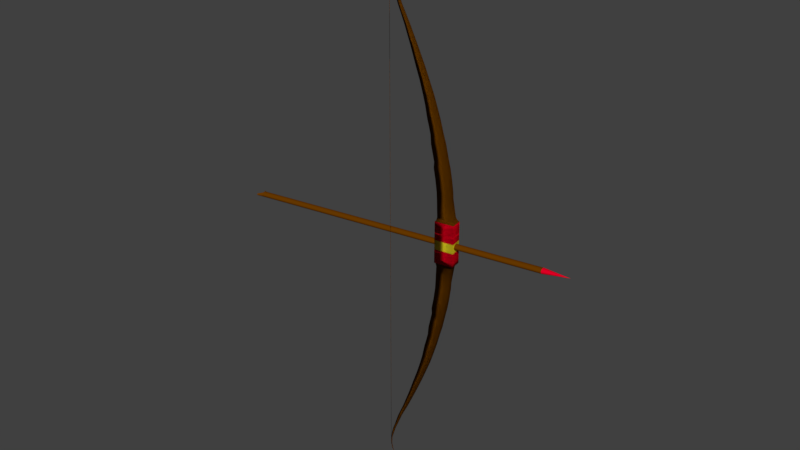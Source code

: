 # Source: bow_and_arow.blend  (saved by Blender 2.78.0; exported with 4.5.12 LTS)
import bpy
from mathutils import Matrix  # noqa: F401  (used for matrix-valued properties, if any)

bpy.ops.wm.read_factory_settings(use_empty=True)
scene = bpy.context.scene
scene.name = 'Scene'

# ---- collections
col_collection_1 = bpy.data.collections.new('Collection 1'); scene.collection.children.link(col_collection_1)

# ---- materials (node trees are filled in below, after node groups)
mat_material_003 = bpy.data.materials.new('Material.003')
mat_material_003.alpha_threshold = 0.0
mat_material_003.roughness = 0.5
mat_material_004 = bpy.data.materials.new('Material.004')
mat_material_004.alpha_threshold = 0.0
mat_material_004.roughness = 0.5
mat_material = bpy.data.materials.new('Material')
mat_material.alpha_threshold = 0.0
mat_material.roughness = 0.5
mat_material_001 = bpy.data.materials.new('Material.001')
mat_material_001.alpha_threshold = 0.0
mat_material_001.roughness = 0.5
mat_material_002 = bpy.data.materials.new('Material.002')
mat_material_002.alpha_threshold = 0.0
mat_material_002.roughness = 0.5

# ---- material node trees
mat_material_003.use_nodes = True; mat_material_003.node_tree.nodes.clear()
_N = mat_material_003.node_tree.nodes; _L = mat_material_003.node_tree.links
n0 = _N.new('ShaderNodeOutputMaterial'); n0.name = 'Material Output'; n0.location = (300, 300)
n1 = _N.new('ShaderNodeBsdfDiffuse'); n1.name = 'Diffuse BSDF'; n1.location = (10, 300)
n1.inputs[0].default_value = (0.8, 0.0, 0.01916, 1.0)
_L.new(n1.outputs[0], n0.inputs[0])
n0.is_active_output = True
mat_material_004.use_nodes = True; mat_material_004.node_tree.nodes.clear()
_N = mat_material_004.node_tree.nodes; _L = mat_material_004.node_tree.links
n0 = _N.new('ShaderNodeOutputMaterial'); n0.name = 'Material Output'; n0.location = (300, 300)
n1 = _N.new('ShaderNodeBsdfDiffuse'); n1.name = 'Diffuse BSDF'; n1.location = (10, 300)
n1.inputs[0].default_value = (0.1424, 0.04212, 0.0, 1.0)
_L.new(n1.outputs[0], n0.inputs[0])
n0.is_active_output = True
mat_material.use_nodes = True; mat_material.node_tree.nodes.clear()
_N = mat_material.node_tree.nodes; _L = mat_material.node_tree.links
n0 = _N.new('ShaderNodeOutputMaterial'); n0.name = 'Material Output'; n0.location = (300, 300)
n1 = _N.new('ShaderNodeBsdfDiffuse'); n1.name = 'Diffuse BSDF'; n1.location = (10, 300)
n1.inputs[0].default_value = (0.8, 0.0, 0.0155, 1.0)
_L.new(n1.outputs[0], n0.inputs[0])
n0.is_active_output = True
mat_material_001.use_nodes = True; mat_material_001.node_tree.nodes.clear()
_N = mat_material_001.node_tree.nodes; _L = mat_material_001.node_tree.links
n0 = _N.new('ShaderNodeOutputMaterial'); n0.name = 'Material Output'; n0.location = (300, 300)
n1 = _N.new('ShaderNodeBsdfDiffuse'); n1.name = 'Diffuse BSDF'; n1.location = (10, 300)
n2 = _N.new('ShaderNodeRGB'); n2.name = 'RGB'; n2.location = (-180, 300)
n2.outputs[0].default_value = (0.1626, 0.05108, 0.0, 1.0)
_L.new(n1.outputs[0], n0.inputs[0])
_L.new(n2.outputs[0], n1.inputs[0])
n0.is_active_output = True
mat_material_002.use_nodes = True; mat_material_002.node_tree.nodes.clear()
_N = mat_material_002.node_tree.nodes; _L = mat_material_002.node_tree.links
n0 = _N.new('ShaderNodeOutputMaterial'); n0.name = 'Material Output'; n0.location = (300, 300)
n1 = _N.new('ShaderNodeBsdfDiffuse'); n1.name = 'Diffuse BSDF'; n1.location = (10, 300)
n1.inputs[0].default_value = (1.0, 0.8661, 0.02592, 1.0)
_L.new(n1.outputs[0], n0.inputs[0])
n0.is_active_output = True

# ---- world
world_world = bpy.data.worlds.new('World'); scene.world = world_world
world_world.color = (0.05088, 0.05088, 0.05088)
world_world.use_sun_shadow = False
world_world.sun_shadow_jitter_overblur = 0.0
world_world.cycles.sampling_method = 'MANUAL'

# ---- meshes
me_cylinder_004 = bpy.data.meshes.new('Cylinder.004')
me_cylinder_004.from_pydata([(0.0, 1.004, 1.017), (0.1951, 0.9843, 1.017), (0.3827, 0.9274, 1.017), (0.5556, 0.835, 1.017), (0.7071, 0.7106, 1.017), (0.8315, 0.5591, 1.017), (0.9239, 0.3862, 1.017), (0.9808, 0.1986, 1.017), (1.0, 0.003518, 1.017), (0.0, 0.003518, 3.017), (0.9808, -0.1916, 1.017), (0.9239, -0.3792, 1.017), (0.8315, -0.5521, 1.017), (0.7071, -0.7036, 1.017), (0.5556, -0.828, 1.017), (0.3827, -0.9204, 1.017), (0.1951, -0.9773, 1.017), (-3.258e-07, -0.9965, 1.017), (-0.1951, -0.9773, 1.017), (-0.3827, -0.9204, 1.017), (-0.5556, -0.828, 1.017), (-0.7071, -0.7036, 1.017), (-0.8315, -0.5521, 1.017), (-0.9239, -0.3792, 1.017), (-0.9808, -0.1916, 1.017), (-1.0, 0.003519, 1.017), (-0.9808, 0.1986, 1.017), (-0.9239, 0.3862, 1.017), (-0.8315, 0.5591, 1.017), (-0.7071, 0.7106, 1.017), (-0.5556, 0.835, 1.017), (-0.3827, 0.9274, 1.017), (-0.1951, 0.9843, 1.017), (0.0, 1.0, -1.0), (0.0, 1.0, 1.0), (0.1951, 0.9808, -1.0), (0.1951, 0.9808, 1.0), (0.3827, 0.9239, -1.0), (0.3827, 0.9239, 1.0), (0.5556, 0.8315, -1.0), (0.5556, 0.8315, 1.0), (0.7071, 0.7071, -1.0), (0.7071, 0.7071, 1.0), (0.8315, 0.5556, -1.0), (0.8315, 0.5556, 1.0), (0.9239, 0.3827, -1.0), (0.9239, 0.3827, 1.0), (0.9808, 0.1951, -1.0), (0.9808, 0.1951, 1.0), (1.0, 7.55e-08, -1.0), (1.0, 7.55e-08, 1.0), (0.9808, -0.1951, -1.0), (0.9808, -0.1951, 1.0), (0.9239, -0.3827, -1.0), (0.9239, -0.3827, 1.0), (0.8315, -0.5556, -1.0), (0.8315, -0.5556, 1.0), (0.7071, -0.7071, -1.0), (0.7071, -0.7071, 1.0), (0.5556, -0.8315, -1.0), (0.5556, -0.8315, 1.0), (0.3827, -0.9239, -1.0), (0.3827, -0.9239, 1.0), (0.1951, -0.9808, -1.0), (0.1951, -0.9808, 1.0), (-3.258e-07, -1.0, -1.0), (-3.258e-07, -1.0, 1.0), (-0.1951, -0.9808, -1.0), (-0.1951, -0.9808, 1.0), (-0.3827, -0.9239, -1.0), (-0.3827, -0.9239, 1.0), (-0.5556, -0.8315, -1.0), (-0.5556, -0.8315, 1.0), (-0.7071, -0.7071, -1.0), (-0.7071, -0.7071, 1.0), (-0.8315, -0.5556, -1.0), (-0.8315, -0.5556, 1.0), (-0.9239, -0.3827, -1.0), (-0.9239, -0.3827, 1.0), (-0.9808, -0.1951, -1.0), (-0.9808, -0.1951, 1.0), (-1.0, 9.656e-07, -1.0), (-1.0, 9.656e-07, 1.0), (-0.9808, 0.1951, -1.0), (-0.9808, 0.1951, 1.0), (-0.9239, 0.3827, -1.0), (-0.9239, 0.3827, 1.0), (-0.8315, 0.5556, -1.0), (-0.8315, 0.5556, 1.0), (-0.7071, 0.7071, -1.0), (-0.7071, 0.7071, 1.0), (-0.5556, 0.8315, -1.0), (-0.5556, 0.8315, 1.0), (-0.3827, 0.9239, -1.0), (-0.3827, 0.9239, 1.0), (-0.1951, 0.9808, -1.0), (-0.1951, 0.9808, 1.0), (0.0, 1.0, -13.73), (0.1951, 0.9808, -13.73), (0.3827, 0.9239, -13.73), (0.5556, 0.8315, -13.73), (0.7071, 0.7071, -13.73), (0.8315, 0.5556, -13.73), (0.9239, 0.3827, -13.73), (0.9808, 0.1951, -13.73), (1.0, 7.55e-08, -13.73), (0.9808, -0.1951, -13.73), (0.9239, -0.3827, -13.73), (0.8315, -0.5556, -13.73), (0.7071, -0.7071, -13.73), (0.5556, -0.8315, -13.73), (0.3827, -0.9239, -13.73), (0.1951, -0.9808, -13.73), (-3.258e-07, -1.0, -13.73), (-0.1951, -0.9808, -13.73), (-0.3827, -0.9239, -13.73), (-0.5556, -0.8315, -13.73), (-0.7071, -0.7071, -13.73), (-0.8315, -0.5556, -13.73), (-0.9239, -0.3827, -13.73), (-0.9808, -0.1951, -13.73), (-1.0, 9.656e-07, -13.73), (-0.9808, 0.1951, -13.73), (-0.9239, 0.3827, -13.73), (-0.8315, 0.5556, -13.73), (-0.7071, 0.7071, -13.73), (-0.5556, 0.8315, -13.73), (-0.3827, 0.9239, -13.73), (-0.1951, 0.9808, -13.73), (-8.953e-05, 1.0, -21.53), (0.195, 0.9808, -21.53), (0.3826, 0.9239, -21.53), (0.5555, 0.8315, -21.53), (0.707, 0.7071, -21.53), (0.8314, 0.5556, -21.53), (0.9238, 0.3827, -21.53), (0.9807, 0.1951, -21.53), (0.9999, 7.55e-08, -21.53), (0.9807, -0.1951, -21.53), (0.9238, -0.3827, -21.53), (0.8314, -0.5556, -21.53), (0.707, -0.7071, -21.53), (0.5555, -0.8315, -21.53), (0.3826, -0.9239, -21.53), (0.195, -0.9808, -21.53), (-8.986e-05, -1.0, -21.53), (-0.1952, -0.9808, -21.53), (-0.3828, -0.9239, -21.53), (-0.5557, -0.8315, -21.53), (-0.7072, -0.7071, -21.53), (-0.8316, -0.5556, -21.53), (-0.924, -0.3827, -21.53), (-0.9809, -0.1951, -21.53), (-1.0, 9.656e-07, -21.53), (-0.9809, 0.1951, -21.53), (-0.924, 0.3827, -21.53), (-0.8316, 0.5556, -21.53), (-0.7072, 0.7071, -21.53), (-0.5557, 0.8315, -21.53), (-0.3828, 0.9239, -21.53), (-0.1952, 0.9808, -21.53), (7.276e-12, 1.0, -23.52), (0.1951, 0.9808, -23.52), (0.3827, 0.9239, -23.52), (0.5556, 0.8315, -23.52), (0.7071, 0.7071, -23.52), (0.8315, 0.5556, -23.52), (0.9239, 0.3827, -23.52), (0.9808, 0.1951, -23.52), (1.0, 7.549e-08, -23.52), (0.9808, -0.1951, -23.52), (0.9239, -0.3827, -23.52), (0.8315, -0.5556, -23.52), (0.7071, -0.7071, -23.52), (0.5556, -0.8315, -23.52), (0.3827, -0.9239, -23.52), (0.1951, -0.9808, -23.52), (-3.258e-07, -1.0, -23.52), (-0.1951, -0.9808, -23.52), (-0.3827, -0.9239, -23.52), (-0.5556, -0.8315, -23.52), (-0.7071, -0.7071, -23.52), (-0.8315, -0.5556, -23.52), (-0.9239, -0.3827, -23.52), (-0.9808, -0.1951, -23.52), (-1.0, 9.656e-07, -23.52), (-0.9808, 0.1951, -23.52), (-0.9239, 0.3827, -23.52), (-0.8315, 0.5556, -23.52), (-0.7071, 0.7071, -23.52), (-0.5556, 0.8315, -23.52), (-0.3827, 0.9239, -23.52), (-0.1951, 0.9808, -23.52), (1.654, 0.3067, -23.96), (1.712, 0.276, -23.96), (1.762, 0.2347, -23.96), (1.803, 0.1844, -23.96), (1.834, 0.127, -23.96), (1.853, 0.06476, -23.96), (1.859, -1.009e-06, -23.96), (1.853, -0.06476, -23.96), (1.834, -0.127, -23.96), (1.803, -0.1844, -23.96), (1.762, -0.2347, -23.96), (1.712, -0.276, -23.96), (1.654, -0.3067, -23.96), (-1.184, -0.3902, -23.96), (-1.257, -0.3512, -23.96), (-1.321, -0.2987, -23.96), (-1.374, -0.2347, -23.96), (-1.413, -0.1616, -23.96), (-1.437, -0.0824, -23.96), (-1.445, 2.025e-06, -23.96), (-1.437, 0.0824, -23.96), (-1.413, 0.1616, -23.96), (-1.374, 0.2347, -23.96), (-1.321, 0.2987, -23.96), (-1.257, 0.3512, -23.96), (-1.184, 0.3902, -23.96), (8.319e-08, 0.08812, -23.9), (0.01719, 0.08643, -23.9), (0.01719, -0.08643, -23.9), (5.448e-08, -0.08812, -23.9), (-0.01719, -0.08643, -23.9), (-0.01719, 0.08643, -23.9)], [], [(0, 9, 1), (1, 9, 2), (2, 9, 3), (3, 9, 4), (4, 9, 5), (5, 9, 6), (6, 9, 7), (7, 9, 8), (8, 9, 10), (10, 9, 11), (11, 9, 12), (12, 9, 13), (13, 9, 14), (14, 9, 15), (15, 9, 16), (16, 9, 17), (17, 9, 18), (18, 9, 19), (19, 9, 20), (20, 9, 21), (21, 9, 22), (22, 9, 23), (23, 9, 24), (24, 9, 25), (25, 9, 26), (26, 9, 27), (27, 9, 28), (28, 9, 29), (29, 9, 30), (30, 9, 31), (31, 9, 32), (32, 9, 0), (0, 1, 2, 3, 4, 5, 6, 7, 8, 10, 11, 12, 13, 14, 15, 16, 17, 18, 19, 20, 21, 22, 23, 24, 25, 26, 27, 28, 29, 30, 31, 32), (33, 34, 36, 35), (35, 36, 38, 37), (37, 38, 40, 39), (39, 40, 42, 41), (41, 42, 44, 43), (43, 44, 46, 45), (45, 46, 48, 47), (47, 48, 50, 49), (49, 50, 52, 51), (51, 52, 54, 53), (53, 54, 56, 55), (55, 56, 58, 57), (57, 58, 60, 59), (59, 60, 62, 61), (61, 62, 64, 63), (63, 64, 66, 65), (65, 66, 68, 67), (67, 68, 70, 69), (69, 70, 72, 71), (71, 72, 74, 73), (73, 74, 76, 75), (75, 76, 78, 77), (77, 78, 80, 79), (79, 80, 82, 81), (81, 82, 84, 83), (83, 84, 86, 85), (85, 86, 88, 87), (87, 88, 90, 89), (89, 90, 92, 91), (91, 92, 94, 93), (36, 34, 96, 94, 92, 90, 88, 86, 84, 82, 80, 78, 76, 74, 72, 70, 68, 66, 64, 62, 60, 58, 56, 54, 52, 50, 48, 46, 44, 42, 40, 38), (93, 94, 96, 95), (95, 96, 34, 33), (95, 33, 97, 128), (104, 105, 137, 136), (89, 91, 126, 125), (91, 93, 127, 126), (79, 81, 121, 120), (73, 75, 118, 117), (85, 87, 124, 123), (75, 77, 119, 118), (57, 59, 110, 109), (69, 71, 116, 115), (63, 65, 113, 112), (59, 61, 111, 110), (41, 43, 102, 101), (53, 55, 108, 107), (47, 49, 105, 104), (37, 39, 100, 99), (43, 45, 103, 102), (33, 35, 98, 97), (93, 95, 128, 127), (87, 89, 125, 124), (81, 83, 122, 121), (71, 73, 117, 116), (83, 85, 123, 122), (65, 67, 114, 113), (77, 79, 120, 119), (67, 69, 115, 114), (49, 51, 106, 105), (61, 63, 112, 111), (55, 57, 109, 108), (45, 47, 104, 103), (39, 41, 101, 100), (51, 53, 107, 106), (35, 37, 99, 98), (154, 155, 187, 186), (113, 114, 146, 145), (123, 124, 156, 155), (114, 115, 147, 146), (99, 100, 132, 131), (117, 118, 150, 149), (108, 109, 141, 140), (127, 128, 160, 159), (118, 119, 151, 150), (121, 122, 154, 153), (112, 113, 145, 144), (103, 104, 136, 135), (97, 98, 130, 129), (122, 123, 155, 154), (125, 126, 158, 157), (116, 117, 149, 148), (107, 108, 140, 139), (98, 99, 131, 130), (101, 102, 134, 133), (126, 127, 159, 158), (111, 112, 144, 143), (102, 103, 135, 134), (120, 121, 153, 152), (105, 106, 138, 137), (106, 107, 139, 138), (124, 125, 157, 156), (115, 116, 148, 147), (100, 101, 133, 132), (109, 110, 142, 141), (128, 97, 129, 160), (110, 111, 143, 142), (119, 120, 152, 151), (157, 158, 190, 189), (130, 131, 163, 162), (148, 149, 181, 180), (139, 140, 172, 171), (133, 134, 166, 165), (158, 159, 191, 190), (152, 153, 185, 184), (143, 144, 176, 175), (134, 135, 167, 166), (137, 138, 170, 169), (147, 148, 180, 179), (138, 139, 171, 170), (156, 157, 189, 188), (141, 142, 174, 173), (132, 133, 165, 164), (160, 129, 161, 192), (142, 143, 175, 174), (151, 152, 184, 183), (136, 137, 169, 168), (145, 146, 178, 177), (155, 156, 188, 187), (146, 147, 179, 178), (131, 132, 164, 163), (149, 150, 182, 181), (140, 141, 173, 172), (159, 160, 192, 191), (150, 151, 183, 182), (135, 136, 168, 167), (153, 154, 186, 185), (144, 145, 177, 176), (129, 130, 162, 161), (183, 184, 211, 210), (174, 175, 205, 204), (168, 169, 199, 198), (187, 188, 215, 214), (163, 164, 194, 193), (181, 182, 209, 208), (172, 173, 203, 202), (182, 183, 210, 209), (167, 168, 198, 197), (185, 186, 213, 212), (186, 187, 214, 213), (189, 190, 217, 216), (180, 181, 208, 207), (171, 172, 202, 201), (165, 166, 196, 195), (190, 191, 218, 217), (166, 167, 197, 196), (184, 185, 212, 211), (169, 170, 200, 199), (170, 171, 201, 200), (188, 189, 216, 215), (179, 180, 207, 206), (164, 165, 195, 194), (173, 174, 204, 203), (161, 162, 220, 219), (177, 178, 223, 222), (176, 177, 222, 221), (192, 161, 219, 224)])
me_cylinder_004.polygons.foreach_set('material_index', [0, 0, 0, 0, 0, 0, 0, 0, 0, 0, 0, 0, 0, 0, 0, 0, 0, 0, 0, 0, 0, 0, 0, 0, 0, 0, 0, 0, 0, 0, 0, 0, 1, 1, 1, 1, 1, 1, 1, 1, 1, 1, 1, 1, 1, 1, 1, 1, 1, 1, 1, 1, 1, 1, 1, 1, 1, 1, 1, 1, 1, 1, 1, 1, 1, 1, 1, 1, 1, 1, 1, 1, 1, 1, 1, 1, 1, 1, 1, 1, 1, 1, 1, 1, 1, 1, 1, 1, 1, 1, 1, 1, 1, 1, 1, 1, 1, 1, 1, 1, 1, 1, 1, 1, 1, 1, 1, 1, 1, 1, 1, 1, 1, 1, 1, 1, 1, 1, 1, 1, 1, 1, 1, 1, 1, 1, 1, 1, 1, 1, 1, 1, 1, 1, 1, 1, 1, 1, 1, 1, 1, 1, 1, 1, 1, 1, 1, 1, 1, 1, 1, 1, 1, 1, 1, 1, 1, 1, 1, 1, 1, 1, 1, 1, 1, 1, 1, 1, 1, 1, 1, 1, 1, 1, 1, 1, 1, 1, 1, 1, 1, 1, 1, 1, 1, 1, 1, 1, 1, 1])
me_cylinder_004.materials.append(mat_material_003)
me_cylinder_004.materials.append(mat_material_004)
me_cylinder_004.use_remesh_preserve_volume = False
me_cylinder_004.use_remesh_preserve_attributes = False
me_cylinder_004.use_mirror_vertex_groups = False
me_cylinder_004.update()
me_cube_001 = bpy.data.meshes.new('Cube.001')
me_cube_001.from_pydata([(-6.346, 0.004876, 34.47), (-6.346, 0.004876, 52.91), (-6.343, 0.00482, 34.47), (-6.343, 0.00482, 52.91), (-6.341, 0.004654, 34.47), (-6.341, 0.004654, 52.91), (-6.338, 0.004384, 34.47), (-6.338, 0.004384, 52.91), (-6.336, 0.004021, 34.47), (-6.336, 0.004021, 52.91), (-6.335, 0.00358, 34.47), (-6.335, 0.00358, 52.91), (-6.333, 0.003075, 34.47), (-6.333, 0.003075, 52.91), (-6.333, 0.002528, 34.47), (-6.333, 0.002528, 52.91), (-6.332, 0.001959, 34.47), (-6.332, 0.001959, 52.91), (-6.333, 0.001391, 34.47), (-6.333, 0.001391, 52.91), (-6.333, 0.0008435, 34.47), (-6.333, 0.0008435, 52.91), (-6.335, 0.0003393, 34.47), (-6.335, 0.0003393, 52.91), (-6.336, -0.0001026, 34.47), (-6.336, -0.0001026, 52.91), (-6.338, -0.0004653, 34.47), (-6.338, -0.0004653, 52.91), (-6.341, -0.0007347, 34.47), (-6.341, -0.0007347, 52.91), (-6.343, -0.0009007, 34.47), (-6.343, -0.0009007, 52.91), (-6.346, -0.0009567, 34.47), (-6.346, -0.0009567, 52.91), (-6.348, -0.0009007, 34.47), (-6.348, -0.0009007, 52.91), (-6.351, -0.0007347, 34.47), (-6.351, -0.0007347, 52.91), (-6.353, -0.0004653, 34.47), (-6.353, -0.0004653, 52.91), (-6.355, -0.0001026, 34.47), (-6.355, -0.0001026, 52.91), (-6.357, 0.0003393, 34.47), (-6.357, 0.0003393, 52.91), (-6.358, 0.0008435, 34.47), (-6.358, 0.0008435, 52.91), (-6.359, 0.001391, 34.47), (-6.359, 0.001391, 52.91), (-6.359, 0.001959, 34.47), (-6.359, 0.001959, 52.91), (-6.359, 0.002528, 34.47), (-6.359, 0.002528, 52.91), (-6.358, 0.003075, 34.47), (-6.358, 0.003075, 52.91), (-6.357, 0.00358, 34.47), (-6.357, 0.00358, 52.91), (-6.355, 0.004021, 34.47), (-6.355, 0.004021, 52.91), (-6.353, 0.004384, 34.47), (-6.353, 0.004384, 52.91), (-6.351, 0.004654, 34.47), (-6.351, 0.004654, 52.91), (-6.348, 0.00482, 34.47), (-6.348, 0.00482, 52.91), (-6.346, 0.004876, 34.47), (-6.346, 0.004876, 52.91), (-6.343, 0.00482, 34.47), (-6.343, 0.00482, 52.91), (-6.341, 0.004654, 34.47), (-6.341, 0.004654, 52.91), (-6.338, 0.004384, 34.47), (-6.338, 0.004384, 52.91), (-6.336, 0.004021, 34.47), (-6.336, 0.004021, 52.91), (-6.335, 0.00358, 34.47), (-6.335, 0.00358, 52.91), (-6.333, 0.003075, 34.47), (-6.333, 0.003075, 52.91), (-6.333, 0.002528, 34.47), (-6.333, 0.002528, 52.91), (-6.332, 0.001959, 34.47), (-6.332, 0.001959, 52.91), (-6.333, 0.001391, 34.47), (-6.333, 0.001391, 52.91), (-6.333, 0.0008435, 34.47), (-6.333, 0.0008435, 52.91), (-6.335, 0.0003393, 34.47), (-6.335, 0.0003393, 52.91), (-6.336, -0.0001026, 34.47), (-6.336, -0.0001026, 52.91), (-6.338, -0.0004653, 34.47), (-6.338, -0.0004653, 52.91), (-6.341, -0.0007347, 34.47), (-6.341, -0.0007347, 52.91), (-6.343, -0.0009007, 34.47), (-6.343, -0.0009007, 52.91), (-6.346, -0.0009567, 34.47), (-6.346, -0.0009567, 52.91), (-6.348, -0.0009007, 34.47), (-6.348, -0.0009007, 52.91), (-6.351, -0.0007347, 34.47), (-6.351, -0.0007347, 52.91), (-6.353, -0.0004653, 34.47), (-6.353, -0.0004653, 52.91), (-6.355, -0.0001026, 34.47), (-6.355, -0.0001026, 52.91), (-6.357, 0.0003393, 34.47), (-6.357, 0.0003393, 52.91), (-6.358, 0.0008435, 34.47), (-6.358, 0.0008435, 52.91), (-6.359, 0.001391, 34.47), (-6.359, 0.001391, 52.91), (-6.359, 0.001959, 34.47), (-6.359, 0.001959, 52.91), (-6.359, 0.002528, 34.47), (-6.359, 0.002528, 52.91), (-6.358, 0.003075, 34.47), (-6.358, 0.003075, 52.91), (-6.357, 0.00358, 34.47), (-6.357, 0.00358, 52.91), (-6.355, 0.004021, 34.47), (-6.355, 0.004021, 52.91), (-6.353, 0.004384, 34.47), (-6.353, 0.004384, 52.91), (-6.351, 0.004654, 34.47), (-6.351, 0.004654, 52.91), (-6.348, 0.00482, 34.47), (-6.348, 0.00482, 52.91), (-6.346, -0.0009567, -52.29), (1.0, -0.1326, -0.5083), (-1.0, -0.1326, -1.616), (1.0, 0.1326, -0.5083), (-1.0, 0.1326, -1.616), (-1.0, 0.1326, -0.5083), (1.0, -0.1326, -1.616), (-1.0, -0.1326, -0.5083), (1.0, 0.1326, -1.616), (-1.0, -0.1326, -2.088), (-1.0, 0.1326, -2.088), (1.0, 0.1326, -2.088), (1.0, -0.1326, -2.088), (1.0, -0.1326, 0.3882), (-1.0, -0.1326, 0.3882), (-1.0, 0.1326, 0.3882), (1.0, 0.1326, 0.3882), (1.0, -0.1326, 1.496), (-1.0, -0.1326, 1.496), (-1.0, 0.1326, 1.496), (1.0, 0.1326, 1.496), (1.0, -0.1326, 2.471), (-1.0, -0.1326, 2.471), (-1.0, 0.1326, 2.471), (1.0, 0.1326, 2.471), (1.0, -0.1326, 3.516), (-1.0, -0.1326, 3.516), (-1.0, 0.1326, 3.516), (1.0, 0.1326, 3.516), (1.0, -0.1326, 4.497), (-1.0, -0.1326, 4.497), (-1.0, 0.1326, 4.497), (1.0, 0.1326, 4.497), (0.8923, -0.1183, 4.606), (-0.8923, -0.1183, 4.606), (-0.8923, 0.1183, 4.606), (0.8923, 0.1183, 4.606), (0.6806, -0.1002, 5.317), (-0.8304, -0.1002, 5.317), (-0.8304, 0.1002, 5.317), (0.6806, 0.1002, 5.317), (0.4017, -0.08803, 9.076), (-0.9259, -0.08803, 9.076), (-0.9259, 0.08803, 9.076), (0.4017, 0.08803, 9.076), (0.3641, -0.08803, 10.52), (-0.9636, -0.08803, 10.52), (-0.9636, 0.08803, 10.52), (0.3641, 0.08803, 10.52), (0.2023, -0.08803, 13.03), (-1.125, -0.08803, 13.03), (-1.125, 0.08803, 13.03), (0.2023, 0.08803, 13.03), (0.008146, -0.08803, 15.32), (-1.319, -0.08803, 15.32), (-1.319, 0.08803, 15.32), (0.008146, 0.08803, 15.32), (-0.1137, -0.07906, 16.5), (-1.306, -0.07906, 16.5), (-1.306, 0.07906, 16.5), (-0.1137, 0.07906, 16.5), (-0.2822, -0.07906, 18.13), (-1.475, -0.07906, 18.13), (-1.475, 0.07906, 18.13), (-0.2822, 0.07906, 18.13), (-0.4695, -0.07906, 19.92), (-1.662, -0.07906, 19.92), (-1.662, 0.07906, 19.92), (-0.4695, 0.07906, 19.92), (-0.7131, -0.06958, 21.78), (-1.762, -0.06958, 21.78), (-1.762, 0.06958, 21.78), (-0.7131, 0.06958, 21.78), (-0.9039, -0.06847, 23.3), (-1.936, -0.06847, 23.3), (-1.936, 0.06847, 23.3), (-0.9039, 0.06847, 23.3), (-1.088, -0.06847, 24.71), (-2.121, -0.06847, 24.71), (-2.121, 0.06847, 24.71), (-1.088, 0.06847, 24.71), (-1.484, -0.0606, 27.41), (-2.398, -0.0606, 27.41), (-2.398, 0.0606, 27.41), (-1.484, 0.0606, 27.41), (-1.767, -0.05756, 29.25), (-2.636, -0.05756, 29.25), (-2.636, 0.05756, 29.25), (-1.767, 0.05756, 29.25), (-2.25, -0.05092, 31.88), (-3.018, -0.05092, 31.88), (-3.018, 0.05092, 31.88), (-2.25, 0.05092, 31.88), (-2.728, -0.04767, 34.41), (-3.446, -0.04767, 34.41), (-3.446, 0.04767, 34.41), (-2.728, 0.04767, 34.41), (-3.435, -0.0383, 37.89), (-4.013, -0.0383, 37.89), (-4.013, 0.0383, 37.89), (-3.435, 0.0383, 37.89), (-4.289, -0.02932, 41.89), (-4.732, -0.02932, 41.89), (-4.732, 0.02932, 41.89), (-4.289, 0.02932, 41.89), (-5.085, -0.02216, 45.27), (-5.419, -0.02216, 45.27), (-5.419, 0.02216, 45.27), (-5.085, 0.02216, 45.27), (-1.0, -0.1326, -1.616), (-1.0, -0.1326, -0.5083), (-1.0, -0.1326, -2.088), (-1.0, 0.1326, -1.616), (1.0, 0.1326, -1.616), (1.0, 0.1326, -0.5083), (1.0, -0.1326, -0.5083), (-1.0, 0.1326, -0.5083), (1.0, -0.1326, -1.616), (-1.0, 0.1326, -2.088), (1.0, 0.1326, -2.088), (1.0, -0.1326, -2.088), (1.0, -0.1326, 0.3882), (-1.0, -0.1326, 0.3882), (-1.0, 0.1326, 0.3882), (1.0, 0.1326, 0.3882), (1.0, -0.1326, 1.496), (-1.0, -0.1326, 1.496), (-1.0, 0.1326, 1.496), (1.0, 0.1326, 1.496), (1.0, -0.1326, 2.471), (-1.0, -0.1326, 2.471), (-1.0, 0.1326, 2.471), (1.0, 0.1326, 2.471), (1.0, -0.1326, 3.516), (-1.0, -0.1326, 3.516), (-1.0, 0.1326, 3.516), (1.0, 0.1326, 3.516), (1.0, -0.1326, 4.497), (-1.0, -0.1326, 4.497), (-1.0, 0.1326, 4.497), (1.0, 0.1326, 4.497), (0.8923, -0.1183, 4.606), (-0.8923, -0.1183, 4.606), (-0.8923, 0.1183, 4.606), (0.8923, 0.1183, 4.606), (0.6806, -0.1002, 5.317), (-0.8304, -0.1002, 5.317), (-0.8304, 0.1002, 5.317), (0.6806, 0.1002, 5.317), (0.4017, -0.08803, 9.076), (-0.9259, -0.08803, 9.076), (-0.9259, 0.08803, 9.076), (0.4017, 0.08803, 9.076), (0.3641, -0.08803, 10.52), (-0.9636, -0.08803, 10.52), (-0.9636, 0.08803, 10.52), (0.3641, 0.08803, 10.52), (0.2023, -0.08803, 13.03), (-1.125, -0.08803, 13.03), (-1.125, 0.08803, 13.03), (0.2023, 0.08803, 13.03), (0.008146, -0.08803, 15.32), (-1.319, -0.08803, 15.32), (-1.319, 0.08803, 15.32), (0.008146, 0.08803, 15.32), (-0.1137, -0.07906, 16.5), (-1.306, -0.07906, 16.5), (-1.306, 0.07906, 16.5), (-0.1137, 0.07906, 16.5), (-0.2822, -0.07906, 18.13), (-1.475, -0.07906, 18.13), (-1.475, 0.07906, 18.13), (-0.2822, 0.07906, 18.13), (-0.4695, -0.07906, 19.92), (-1.662, -0.07906, 19.92), (-1.662, 0.07906, 19.92), (-0.4695, 0.07906, 19.92), (-0.7131, -0.06958, 21.78), (-1.762, -0.06958, 21.78), (-1.762, 0.06958, 21.78), (-0.7131, 0.06958, 21.78), (-0.9039, -0.06847, 23.3), (-1.936, -0.06847, 23.3), (-1.936, 0.06847, 23.3), (-0.9039, 0.06847, 23.3), (-1.088, -0.06847, 24.71), (-2.121, -0.06847, 24.71), (-2.121, 0.06847, 24.71), (-1.088, 0.06847, 24.71), (-1.484, -0.0606, 27.41), (-2.398, -0.0606, 27.41), (-2.398, 0.0606, 27.41), (-1.484, 0.0606, 27.41), (-1.767, -0.05756, 29.25), (-2.636, -0.05756, 29.25), (-2.636, 0.05756, 29.25), (-1.767, 0.05756, 29.25), (-2.25, -0.05092, 31.88), (-3.018, -0.05092, 31.88), (-3.018, 0.05092, 31.88), (-2.25, 0.05092, 31.88), (-2.728, -0.04767, 34.41), (-3.446, -0.04767, 34.41), (-3.446, 0.04767, 34.41), (-2.728, 0.04767, 34.41), (-3.435, -0.0383, 37.89), (-4.013, -0.0383, 37.89), (-4.013, 0.0383, 37.89), (-3.435, 0.0383, 37.89), (-4.289, -0.02932, 41.89), (-4.732, -0.02932, 41.89), (-4.732, 0.02932, 41.89), (-4.289, 0.02932, 41.89), (-5.085, -0.02216, 45.27), (-5.419, -0.02216, 45.27), (-5.419, 0.02216, 45.27), (-5.085, 0.02216, 45.27), (-5.546, -0.01705, 47.71), (-5.803, -0.01705, 47.71), (-5.803, 0.01705, 47.71), (-5.546, 0.01705, 47.71), (-5.546, -0.01705, 47.71), (-5.803, -0.01705, 47.71), (-5.803, 0.01705, 47.71), (-5.546, 0.01705, 47.71), (-5.845, -0.01473, 49.24), (-6.067, -0.01473, 49.24), (-6.067, 0.01473, 49.24), (-5.845, 0.01473, 49.24), (-5.845, -0.01473, 49.24), (-6.067, -0.01473, 49.24), (-6.067, 0.01473, 49.24), (-5.845, 0.01473, 49.24), (-6.037, -0.01239, 50.57), (-6.224, -0.01239, 50.57), (-6.224, 0.01239, 50.57), (-6.037, 0.01239, 50.57), (-6.037, -0.01239, 50.57), (-6.224, -0.01239, 50.57), (-6.224, 0.01239, 50.57), (-6.037, 0.01239, 50.57), (-6.21, -0.006941, 51.84), (-6.314, -0.006941, 51.84), (-6.314, 0.006941, 51.84), (-6.21, 0.006941, 51.84), (-6.21, -0.006941, 51.84), (-6.314, -0.006941, 51.84), (-6.314, 0.006941, 51.84), (-6.21, 0.006941, 51.84), (-6.238, -0.006941, 52.73), (-6.342, -0.006941, 52.73), (-6.342, 0.006941, 52.73), (-6.238, 0.006941, 52.73), (-6.238, -0.006941, 52.73), (-6.342, -0.006941, 52.73), (-6.342, 0.006941, 52.73), (-6.238, 0.006941, 52.73), (-6.245, -0.005932, 53.33), (-6.335, -0.005932, 53.33), (-6.335, 0.005932, 53.33), (-6.245, 0.005932, 53.33), (-6.245, -0.005932, 53.33), (-6.335, -0.005932, 53.33), (-6.335, 0.005932, 53.33), (-6.245, 0.005932, 53.33), (-6.236, -0.005225, 53.67), (-6.314, -0.005225, 53.67), (-6.314, 0.005225, 53.67), (-6.236, 0.005225, 53.67), (-6.236, -0.005225, 53.67), (-6.314, -0.005225, 53.67), (-6.314, 0.005225, 53.67), (-6.236, 0.005225, 53.67), (-6.19, -0.005225, 54.2), (-6.269, -0.005225, 54.2), (-6.269, 0.005225, 54.2), (-6.19, 0.005225, 54.2), (-6.19, -0.005225, 54.2), (-6.269, -0.005225, 54.2), (-6.269, 0.005225, 54.2), (-6.19, 0.005225, 54.2), (-6.116, -0.004199, 54.83), (-6.18, -0.004199, 54.83), (-6.18, 0.004199, 54.83), (-6.116, 0.004199, 54.83), (-6.116, -0.004199, 54.83), (-6.18, -0.004199, 54.83), (-6.18, 0.004199, 54.83), (-6.116, 0.004199, 54.83), (-6.033, -0.003166, 55.23), (-6.081, -0.003166, 55.23), (-6.081, 0.003166, 55.23), (-6.033, 0.003166, 55.23), (-6.033, -0.003166, 55.23), (-6.081, -0.003166, 55.23), (-6.081, 0.003166, 55.23), (-6.033, 0.003166, 55.23), (-5.973, -0.002394, 55.49), (-6.009, -0.002394, 55.49), (-6.009, 0.002394, 55.49), (-5.973, 0.002394, 55.49), (-5.973, -0.002394, 55.49), (-6.009, -0.002394, 55.49), (-6.009, 0.002394, 55.49), (-5.973, 0.002394, 55.49), (-5.885, -0.0003454, 55.69), (-5.891, -0.0003454, 55.69), (-5.891, 0.0003454, 55.69), (-5.885, 0.0003454, 55.69), (-5.885, -0.0003454, 55.69), (-5.891, -0.0003454, 55.69), (-5.891, 0.0003454, 55.69), (-5.885, 0.0003454, 55.69), (-6.346, 0.004876, -34.47), (-6.346, 0.004876, -52.91), (-6.343, 0.00482, -34.47), (-6.343, 0.00482, -52.91), (-6.341, 0.004654, -34.47), (-6.341, 0.004654, -52.91), (-6.338, 0.004384, -34.47), (-6.338, 0.004384, -52.91), (-6.336, 0.004021, -34.47), (-6.336, 0.004021, -52.91), (-6.335, 0.00358, -34.47), (-6.335, 0.00358, -52.91), (-6.333, 0.003075, -34.47), (-6.333, 0.003075, -52.91), (-6.333, 0.002528, -34.47), (-6.333, 0.002528, -52.91), (-6.332, 0.001959, -34.47), (-6.332, 0.001959, -52.91), (-6.333, 0.001391, -34.47), (-6.333, 0.001391, -52.91), (-6.333, 0.0008435, -34.47), (-6.333, 0.0008435, -52.91), (-6.335, 0.0003393, -34.47), (-6.335, 0.0003393, -52.91), (-6.336, -0.0001026, -34.47), (-6.336, -0.0001026, -52.91), (-6.338, -0.0004653, -34.47), (-6.338, -0.0004653, -52.91), (-6.341, -0.0007347, -34.47), (-6.341, -0.0007347, -52.91), (-6.343, -0.0009007, -34.47), (-6.343, -0.0009007, -52.91), (-6.346, -0.0009567, -34.47), (-6.346, -0.0009567, -52.91), (-6.348, -0.0009007, -34.47), (-6.348, -0.0009007, -52.91), (-6.351, -0.0007347, -34.47), (-6.351, -0.0007347, -52.91), (-6.353, -0.0004653, -34.47), (-6.353, -0.0004653, -52.91), (-6.355, -0.0001026, -34.47), (-6.355, -0.0001026, -52.91), (-6.357, 0.0003393, -34.47), (-6.357, 0.0003393, -52.91), (-6.358, 0.0008435, -34.47), (-6.358, 0.0008435, -52.91), (-6.359, 0.001391, -34.47), (-6.359, 0.001391, -52.91), (-6.359, 0.001959, -34.47), (-6.359, 0.001959, -52.91), (-6.359, 0.002528, -34.47), (-6.359, 0.002528, -52.91), (-6.358, 0.003075, -34.47), (-6.358, 0.003075, -52.91), (-6.357, 0.00358, -34.47), (-6.357, 0.00358, -52.91), (-6.355, 0.004021, -34.47), (-6.355, 0.004021, -52.91), (-6.353, 0.004384, -34.47), (-6.353, 0.004384, -52.91), (-6.351, 0.004654, -34.47), (-6.351, 0.004654, -52.91), (-6.348, 0.00482, -34.47), (-6.348, 0.00482, -52.91), (-6.346, 0.004876, -34.47), (-6.346, 0.004876, -52.91), (-6.343, 0.00482, -34.47), (-6.343, 0.00482, -52.91), (-6.341, 0.004654, -34.47), (-6.341, 0.004654, -52.91), (-6.338, 0.004384, -34.47), (-6.338, 0.004384, -52.91), (-6.336, 0.004021, -34.47), (-6.336, 0.004021, -52.91), (-6.335, 0.00358, -34.47), (-6.335, 0.00358, -52.91), (-6.333, 0.003075, -34.47), (-6.333, 0.003075, -52.91), (-6.333, 0.002528, -34.47), (-6.333, 0.002528, -52.91), (-6.332, 0.001959, -34.47), (-6.332, 0.001959, -52.91), (-6.333, 0.001391, -34.47), (-6.333, 0.001391, -52.91), (-6.333, 0.0008435, -34.47), (-6.333, 0.0008435, -52.91), (-6.335, 0.0003393, -34.47), (-6.335, 0.0003393, -52.91), (-6.336, -0.0001026, -34.47), (-6.336, -0.0001026, -52.91), (-6.338, -0.0004653, -34.47), (-6.338, -0.0004653, -52.91), (-6.341, -0.0007347, -34.47), (-6.341, -0.0007347, -52.91), (-6.343, -0.0009007, -34.47), (-6.343, -0.0009007, -52.91), (-6.346, -0.0009567, -34.47), (-6.346, -0.0009567, -52.91), (-6.348, -0.0009007, -34.47), (-6.348, -0.0009007, -52.91), (-6.351, -0.0007347, -34.47), (-6.351, -0.0007347, -52.91), (-6.353, -0.0004653, -34.47), (-6.353, -0.0004653, -52.91), (-6.355, -0.0001026, -34.47), (-6.355, -0.0001026, -52.91), (-6.357, 0.0003393, -34.47), (-6.357, 0.0003393, -52.91), (-6.358, 0.0008435, -34.47), (-6.358, 0.0008435, -52.91), (-6.359, 0.001391, -34.47), (-6.359, 0.001391, -52.91), (-6.359, 0.001959, -34.47), (-6.359, 0.001959, -52.91), (-6.359, 0.002528, -34.47), (-6.359, 0.002528, -52.91), (-6.358, 0.003075, -34.47), (-6.358, 0.003075, -52.91), (-6.357, 0.00358, -34.47), (-6.357, 0.00358, -52.91), (-6.355, 0.004021, -34.47), (-6.355, 0.004021, -52.91), (-6.353, 0.004384, -34.47), (-6.353, 0.004384, -52.91), (-6.351, 0.004654, -34.47), (-6.351, 0.004654, -52.91), (-6.348, 0.00482, -34.47), (-6.348, 0.00482, -52.91), (-6.346, -0.0009567, 52.29), (1.0, -0.1326, 0.5083), (-1.0, -0.1326, 1.616), (1.0, 0.1326, 0.5083), (-1.0, 0.1326, 1.616), (-1.0, 0.1326, 0.5083), (1.0, -0.1326, 1.616), (-1.0, -0.1326, 0.5083), (1.0, 0.1326, 1.616), (-1.0, -0.1326, 2.088), (-1.0, 0.1326, 2.088), (1.0, 0.1326, 2.088), (1.0, -0.1326, 2.088), (1.0, -0.1326, -0.3882), (-1.0, -0.1326, -0.3882), (-1.0, 0.1326, -0.3882), (1.0, 0.1326, -0.3882), (1.0, -0.1326, -1.496), (-1.0, -0.1326, -1.496), (-1.0, 0.1326, -1.496), (1.0, 0.1326, -1.496), (1.0, -0.1326, -2.471), (-1.0, -0.1326, -2.471), (-1.0, 0.1326, -2.471), (1.0, 0.1326, -2.471), (1.0, -0.1326, -3.516), (-1.0, -0.1326, -3.516), (-1.0, 0.1326, -3.516), (1.0, 0.1326, -3.516), (1.0, -0.1326, -4.497), (-1.0, -0.1326, -4.497), (-1.0, 0.1326, -4.497), (1.0, 0.1326, -4.497), (0.8923, -0.1183, -4.606), (-0.8923, -0.1183, -4.606), (-0.8923, 0.1183, -4.606), (0.8923, 0.1183, -4.606), (0.6806, -0.1002, -5.317), (-0.8304, -0.1002, -5.317), (-0.8304, 0.1002, -5.317), (0.6806, 0.1002, -5.317), (0.4017, -0.08803, -9.076), (-0.9259, -0.08803, -9.076), (-0.9259, 0.08803, -9.076), (0.4017, 0.08803, -9.076), (0.3641, -0.08803, -10.52), (-0.9636, -0.08803, -10.52), (-0.9636, 0.08803, -10.52), (0.3641, 0.08803, -10.52), (0.2023, -0.08803, -13.03), (-1.125, -0.08803, -13.03), (-1.125, 0.08803, -13.03), (0.2023, 0.08803, -13.03), (0.008146, -0.08803, -15.32), (-1.319, -0.08803, -15.32), (-1.319, 0.08803, -15.32), (0.008146, 0.08803, -15.32), (-0.1137, -0.07906, -16.5), (-1.306, -0.07906, -16.5), (-1.306, 0.07906, -16.5), (-0.1137, 0.07906, -16.5), (-0.2822, -0.07906, -18.13), (-1.475, -0.07906, -18.13), (-1.475, 0.07906, -18.13), (-0.2822, 0.07906, -18.13), (-0.4695, -0.07906, -19.92), (-1.662, -0.07906, -19.92), (-1.662, 0.07906, -19.92), (-0.4695, 0.07906, -19.92), (-0.7131, -0.06958, -21.78), (-1.762, -0.06958, -21.78), (-1.762, 0.06958, -21.78), (-0.7131, 0.06958, -21.78), (-0.9039, -0.06847, -23.3), (-1.936, -0.06847, -23.3), (-1.936, 0.06847, -23.3), (-0.9039, 0.06847, -23.3), (-1.088, -0.06847, -24.71), (-2.121, -0.06847, -24.71), (-2.121, 0.06847, -24.71), (-1.088, 0.06847, -24.71), (-1.484, -0.0606, -27.41), (-2.398, -0.0606, -27.41), (-2.398, 0.0606, -27.41), (-1.484, 0.0606, -27.41), (-1.767, -0.05756, -29.25), (-2.636, -0.05756, -29.25), (-2.636, 0.05756, -29.25), (-1.767, 0.05756, -29.25), (-2.25, -0.05092, -31.88), (-3.018, -0.05092, -31.88), (-3.018, 0.05092, -31.88), (-2.25, 0.05092, -31.88), (-2.728, -0.04767, -34.41), (-3.446, -0.04767, -34.41), (-3.446, 0.04767, -34.41), (-2.728, 0.04767, -34.41), (-3.435, -0.0383, -37.89), (-4.013, -0.0383, -37.89), (-4.013, 0.0383, -37.89), (-3.435, 0.0383, -37.89), (-4.289, -0.02932, -41.89), (-4.732, -0.02932, -41.89), (-4.732, 0.02932, -41.89), (-4.289, 0.02932, -41.89), (-5.085, -0.02216, -45.27), (-5.419, -0.02216, -45.27), (-5.419, 0.02216, -45.27), (-5.085, 0.02216, -45.27), (-1.0, -0.1326, 1.616), (-1.0, -0.1326, 0.5083), (-1.0, -0.1326, 2.088), (-1.0, 0.1326, 1.616), (1.0, 0.1326, 1.616), (1.0, 0.1326, 0.5083), (1.0, -0.1326, 0.5083), (-1.0, 0.1326, 0.5083), (1.0, -0.1326, 1.616), (-1.0, 0.1326, 2.088), (1.0, 0.1326, 2.088), (1.0, -0.1326, 2.088), (1.0, -0.1326, -0.3882), (-1.0, -0.1326, -0.3882), (-1.0, 0.1326, -0.3882), (1.0, 0.1326, -0.3882), (1.0, -0.1326, -1.496), (-1.0, -0.1326, -1.496), (-1.0, 0.1326, -1.496), (1.0, 0.1326, -1.496), (1.0, -0.1326, -2.471), (-1.0, -0.1326, -2.471), (-1.0, 0.1326, -2.471), (1.0, 0.1326, -2.471), (1.0, -0.1326, -3.516), (-1.0, -0.1326, -3.516), (-1.0, 0.1326, -3.516), (1.0, 0.1326, -3.516), (1.0, -0.1326, -4.497), (-1.0, -0.1326, -4.497), (-1.0, 0.1326, -4.497), (1.0, 0.1326, -4.497), (0.8923, -0.1183, -4.606), (-0.8923, -0.1183, -4.606), (-0.8923, 0.1183, -4.606), (0.8923, 0.1183, -4.606), (0.6806, -0.1002, -5.317), (-0.8304, -0.1002, -5.317), (-0.8304, 0.1002, -5.317), (0.6806, 0.1002, -5.317), (0.4017, -0.08803, -9.076), (-0.9259, -0.08803, -9.076), (-0.9259, 0.08803, -9.076), (0.4017, 0.08803, -9.076), (0.3641, -0.08803, -10.52), (-0.9636, -0.08803, -10.52), (-0.9636, 0.08803, -10.52), (0.3641, 0.08803, -10.52), (0.2023, -0.08803, -13.03), (-1.125, -0.08803, -13.03), (-1.125, 0.08803, -13.03), (0.2023, 0.08803, -13.03), (0.008146, -0.08803, -15.32), (-1.319, -0.08803, -15.32), (-1.319, 0.08803, -15.32), (0.008146, 0.08803, -15.32), (-0.1137, -0.07906, -16.5), (-1.306, -0.07906, -16.5), (-1.306, 0.07906, -16.5), (-0.1137, 0.07906, -16.5), (-0.2822, -0.07906, -18.13), (-1.475, -0.07906, -18.13), (-1.475, 0.07906, -18.13), (-0.2822, 0.07906, -18.13), (-0.4695, -0.07906, -19.92), (-1.662, -0.07906, -19.92), (-1.662, 0.07906, -19.92), (-0.4695, 0.07906, -19.92), (-0.7131, -0.06958, -21.78), (-1.762, -0.06958, -21.78), (-1.762, 0.06958, -21.78), (-0.7131, 0.06958, -21.78), (-0.9039, -0.06847, -23.3), (-1.936, -0.06847, -23.3), (-1.936, 0.06847, -23.3), (-0.9039, 0.06847, -23.3), (-1.088, -0.06847, -24.71), (-2.121, -0.06847, -24.71), (-2.121, 0.06847, -24.71), (-1.088, 0.06847, -24.71), (-1.484, -0.0606, -27.41), (-2.398, -0.0606, -27.41), (-2.398, 0.0606, -27.41), (-1.484, 0.0606, -27.41), (-1.767, -0.05756, -29.25), (-2.636, -0.05756, -29.25), (-2.636, 0.05756, -29.25), (-1.767, 0.05756, -29.25), (-2.25, -0.05092, -31.88), (-3.018, -0.05092, -31.88), (-3.018, 0.05092, -31.88), (-2.25, 0.05092, -31.88), (-2.728, -0.04767, -34.41), (-3.446, -0.04767, -34.41), (-3.446, 0.04767, -34.41), (-2.728, 0.04767, -34.41), (-3.435, -0.0383, -37.89), (-4.013, -0.0383, -37.89), (-4.013, 0.0383, -37.89), (-3.435, 0.0383, -37.89), (-4.289, -0.02932, -41.89), (-4.732, -0.02932, -41.89), (-4.732, 0.02932, -41.89), (-4.289, 0.02932, -41.89), (-5.085, -0.02216, -45.27), (-5.419, -0.02216, -45.27), (-5.419, 0.02216, -45.27), (-5.085, 0.02216, -45.27), (-5.546, -0.01705, -47.71), (-5.803, -0.01705, -47.71), (-5.803, 0.01705, -47.71), (-5.546, 0.01705, -47.71), (-5.546, -0.01705, -47.71), (-5.803, -0.01705, -47.71), (-5.803, 0.01705, -47.71), (-5.546, 0.01705, -47.71), (-5.845, -0.01473, -49.24), (-6.067, -0.01473, -49.24), (-6.067, 0.01473, -49.24), (-5.845, 0.01473, -49.24), (-5.845, -0.01473, -49.24), (-6.067, -0.01473, -49.24), (-6.067, 0.01473, -49.24), (-5.845, 0.01473, -49.24), (-6.037, -0.01239, -50.57), (-6.224, -0.01239, -50.57), (-6.224, 0.01239, -50.57), (-6.037, 0.01239, -50.57), (-6.037, -0.01239, -50.57), (-6.224, -0.01239, -50.57), (-6.224, 0.01239, -50.57), (-6.037, 0.01239, -50.57), (-6.21, -0.006941, -51.84), (-6.314, -0.006941, -51.84), (-6.314, 0.006941, -51.84), (-6.21, 0.006941, -51.84), (-6.21, -0.006941, -51.84), (-6.314, -0.006941, -51.84), (-6.314, 0.006941, -51.84), (-6.21, 0.006941, -51.84), (-6.238, -0.006941, -52.73), (-6.342, -0.006941, -52.73), (-6.342, 0.006941, -52.73), (-6.238, 0.006941, -52.73), (-6.238, -0.006941, -52.73), (-6.342, -0.006941, -52.73), (-6.342, 0.006941, -52.73), (-6.238, 0.006941, -52.73), (-6.245, -0.005932, -53.33), (-6.335, -0.005932, -53.33), (-6.335, 0.005932, -53.33), (-6.245, 0.005932, -53.33), (-6.245, -0.005932, -53.33), (-6.335, -0.005932, -53.33), (-6.335, 0.005932, -53.33), (-6.245, 0.005932, -53.33), (-6.236, -0.005225, -53.67), (-6.314, -0.005225, -53.67), (-6.314, 0.005225, -53.67), (-6.236, 0.005225, -53.67), (-6.236, -0.005225, -53.67), (-6.314, -0.005225, -53.67), (-6.314, 0.005225, -53.67), (-6.236, 0.005225, -53.67), (-6.19, -0.005225, -54.2), (-6.269, -0.005225, -54.2), (-6.269, 0.005225, -54.2), (-6.19, 0.005225, -54.2), (-6.19, -0.005225, -54.2), (-6.269, -0.005225, -54.2), (-6.269, 0.005225, -54.2), (-6.19, 0.005225, -54.2), (-6.116, -0.004199, -54.83), (-6.18, -0.004199, -54.83), (-6.18, 0.004199, -54.83), (-6.116, 0.004199, -54.83), (-6.116, -0.004199, -54.83), (-6.18, -0.004199, -54.83), (-6.18, 0.004199, -54.83), (-6.116, 0.004199, -54.83), (-6.033, -0.003166, -55.23), (-6.081, -0.003166, -55.23), (-6.081, 0.003166, -55.23), (-6.033, 0.003166, -55.23), (-6.033, -0.003166, -55.23), (-6.081, -0.003166, -55.23), (-6.081, 0.003166, -55.23), (-6.033, 0.003166, -55.23), (-5.973, -0.002394, -55.49), (-6.009, -0.002394, -55.49), (-6.009, 0.002394, -55.49), (-5.973, 0.002394, -55.49), (-5.973, -0.002394, -55.49), (-6.009, -0.002394, -55.49), (-6.009, 0.002394, -55.49), (-5.973, 0.002394, -55.49), (-5.885, -0.0003454, -55.69), (-5.891, -0.0003454, -55.69), (-5.891, 0.0003454, -55.69), (-5.885, 0.0003454, -55.69), (-5.885, -0.0003454, -55.69), (-5.891, -0.0003454, -55.69), (-5.891, 0.0003454, -55.69), (-5.885, 0.0003454, -55.69), (-1.0, 0.002265, -0.95), (1.0, -0.01838, -1.024), (-1.0, 0.002265, -0.95), (1.0, -0.01838, -1.024), (1.0, -0.01838, -1.024), (-1.0, 0.002265, -0.95), (1.0, -0.01838, -1.024), (-1.0, 0.002265, -0.95), (1.0, -0.06093, -0.2491), (1.0, -0.06093, -0.2491), (-1.0, -0.04029, -0.1754), (1.0, -0.06093, -0.2491), (-1.0, -0.04029, -0.1754), (1.0, -0.06093, -0.2491), (-1.0, -0.04029, -0.1754), (-1.0, -0.04029, -0.1754), (1.0, -0.05633, -0.1389), (1.0, -0.05633, -0.1389), (-1.0, -0.03569, -0.06511), (1.0, -0.05633, -0.1389), (-1.0, -0.03569, -0.06511), (1.0, -0.05633, -0.1389), (-1.0, -0.03569, -0.06511), (-1.0, -0.03569, -0.06511), (-1.0, -0.00613, -0.9717), (1.0, -0.02678, -1.046), (-1.0, -0.00613, -0.9717), (1.0, -0.02678, -1.046), (1.0, -0.02678, -1.046), (-1.0, -0.00613, -0.9717), (1.0, -0.02678, -1.046), (-1.0, -0.00613, -0.9717), (1.0, -0.06407, -0.3665), (1.0, -0.06407, -0.3665), (-1.0, -0.04343, -0.2928), (1.0, -0.06407, -0.3665), (-1.0, -0.04343, -0.2928), (1.0, -0.06407, -0.3665), (-1.0, -0.04343, -0.2928), (-1.0, -0.04343, -0.2928), (-1.0, -0.01438, -0.97), (1.0, -0.03503, -1.044), (-1.0, -0.01438, -0.97), (1.0, -0.03503, -1.044), (1.0, -0.03503, -1.044), (-1.0, -0.01438, -0.97), (1.0, -0.03503, -1.044), (-1.0, -0.01438, -0.97), (1.0, -0.06435, -0.3882), (1.0, -0.06435, -0.3882), (-1.0, -0.04467, -0.3882), (1.0, -0.06563, -0.4866), (-1.0, -0.04467, -0.3882), (1.0, -0.06563, -0.4866), (-1.0, -0.04499, -0.4128), (-1.0, -0.04499, -0.4128), (-1.0, -0.04499, -0.4128), (1.0, -0.06563, -0.4866), (1.0, -0.06563, -0.4866), (-1.0, -0.04499, -0.4128), (-1.0, -0.02216, -0.9449), (1.0, -0.04281, -1.019), (-1.0, -0.02217, -0.9449), (1.0, -0.04281, -1.019), (1.0, -0.04281, -1.019), (-1.0, -0.02216, -0.9449), (1.0, -0.04281, -1.019), (-1.0, -0.02217, -0.9449), (1.0, -0.06562, -0.5083), (1.0, -0.06562, -0.5083), (-1.0, -0.04492, -0.5083), (-1.0, -0.04491, -0.5309), (-1.0, -0.04492, -0.5083), (1.0, -0.06555, -0.6046), (1.0, -0.06555, -0.6046), (-1.0, -0.04491, -0.5309), (1.0, -0.06555, -0.6046), (-1.0, -0.04491, -0.5309), (1.0, -0.06555, -0.6046), (-1.0, -0.04491, -0.5309), (-1.0, -0.02919, -0.8974), (1.0, -0.04983, -0.9712), (-1.0, -0.02919, -0.8974), (1.0, -0.04983, -0.9712), (1.0, -0.04983, -0.9712), (-1.0, -0.02919, -0.8974), (1.0, -0.04983, -0.9712), (-1.0, -0.02919, -0.8974), (-1.0, -0.04319, -0.6424), (1.0, -0.06384, -0.7162), (-1.0, -0.04319, -0.6424), (1.0, -0.06384, -0.7162), (1.0, -0.06384, -0.7162), (-1.0, -0.04319, -0.6424), (1.0, -0.06384, -0.7162), (-1.0, -0.04319, -0.6424), (-1.0, -0.03518, -0.8293), (1.0, -0.05583, -0.9031), (-1.0, -0.03518, -0.8293), (1.0, -0.05583, -0.9031), (1.0, -0.05583, -0.9031), (-1.0, -0.03518, -0.8293), (1.0, -0.05583, -0.9031), (-1.0, -0.03518, -0.8293), (-1.0, -0.03991, -0.7432), (1.0, -0.06056, -0.817), (-1.0, -0.03991, -0.7432), (1.0, -0.06056, -0.817), (1.0, -0.06056, -0.817), (-1.0, -0.03991, -0.7432), (1.0, -0.06056, -0.817), (-1.0, -0.03991, -0.7432), (1.0, -0.04352, 0.04364), (1.0, -0.04352, 0.04364), (-1.0, -0.02287, 0.1174), (1.0, -0.04352, 0.04364), (-1.0, -0.02287, 0.1174), (1.0, -0.04352, 0.04364), (-1.0, -0.02287, 0.1174), (-1.0, -0.02287, 0.1174), (-1.0, 0.01821, -0.8404), (1.0, -0.002437, -0.9141), (1.0, -0.002437, -0.9141), (-1.0, 0.01821, -0.8404), (1.0, -0.002437, -0.9141), (-1.0, 0.01821, -0.8404), (1.0, -0.002437, -0.9141), (-1.0, 0.01821, -0.8404), (1.0, -0.05045, -0.04003), (1.0, -0.05045, -0.04003), (-1.0, -0.02981, 0.03375), (1.0, -0.05045, -0.04003), (-1.0, -0.02981, 0.03375), (1.0, -0.05045, -0.04003), (-1.0, -0.02981, 0.03375), (-1.0, -0.02981, 0.03375), (-1.0, 0.01048, -0.9056), (1.0, -0.01016, -0.9794), (-1.0, 0.01048, -0.9056), (1.0, -0.01016, -0.9794), (1.0, -0.01016, -0.9794), (-1.0, 0.01048, -0.9056), (1.0, -0.01016, -0.9794), (-1.0, 0.01048, -0.9056), (-1.0, 0.03103, -0.6578), (1.0, 0.01038, -0.7316), (1.0, 0.01038, -0.7316), (-1.0, 0.03103, -0.6578), (1.0, 0.01038, -0.7316), (-1.0, 0.03103, -0.6578), (1.0, 0.01038, -0.7316), (-1.0, 0.03103, -0.6578), (1.0, -0.02757, 0.1533), (1.0, -0.02757, 0.1533), (-1.0, -0.006926, 0.227), (1.0, -0.02757, 0.1533), (-1.0, -0.006926, 0.227), (1.0, -0.02757, 0.1533), (-1.0, -0.006926, 0.227), (-1.0, -0.006926, 0.227), (1.0, -0.03579, 0.1089), (1.0, -0.03579, 0.1089), (-1.0, -0.01514, 0.1827), (1.0, -0.03579, 0.1089), (-1.0, -0.01514, 0.1827), (1.0, -0.03579, 0.1089), (-1.0, -0.01514, 0.1827), (-1.0, -0.01514, 0.1827), (-1.0, 0.02515, -0.7567), (1.0, 0.004499, -0.8305), (1.0, 0.004499, -0.8305), (-1.0, 0.02515, -0.7567), (1.0, 0.004499, -0.8305), (-1.0, 0.02515, -0.7567), (1.0, 0.004499, -0.8305), (-1.0, 0.02515, -0.7567), (-1.0, 0.03668, -0.5083), (-1.0, 0.03562, -0.5476), (-1.0, 0.03668, -0.5083), (1.0, 0.01498, -0.6214), (1.0, 0.01498, -0.6214), (-1.0, 0.03562, -0.5476), (1.0, 0.01498, -0.6214), (-1.0, 0.03562, -0.5476), (1.0, 0.01498, -0.6214), (-1.0, 0.03562, -0.5476), (1.0, -0.01918, 0.175), (1.0, -0.01918, 0.175), (-1.0, 0.001468, 0.2488), (1.0, -0.01918, 0.175), (-1.0, 0.001468, 0.2488), (1.0, -0.01918, 0.175), (-1.0, 0.001468, 0.2488), (-1.0, 0.001468, 0.2488), (1.0, -0.003143, 0.1482), (1.0, -0.003143, 0.1482), (-1.0, 0.0175, 0.222), (1.0, -0.003143, 0.1482), (-1.0, 0.0175, 0.222), (1.0, -0.003143, 0.1482), (-1.0, 0.0175, 0.222), (-1.0, 0.0175, 0.222), (1.0, 0.01812, -0.504), (1.0, 0.018, -0.5083), (1.0, 0.01812, -0.504), (1.0, 0.018, -0.5083), (-1.0, 0.03876, -0.4302), (-1.0, 0.03876, -0.4302), (-1.0, 0.03876, -0.4302), (1.0, 0.01812, -0.504), (1.0, 0.01812, -0.504), (-1.0, 0.03876, -0.4302), (-1.0, 0.03931, -0.3882), (-1.0, 0.03931, -0.3882), (1.0, -0.01093, 0.1733), (1.0, -0.01093, 0.1733), (-1.0, 0.009717, 0.2471), (1.0, -0.01093, 0.1733), (-1.0, 0.009717, 0.2471), (1.0, -0.01093, 0.1733), (-1.0, 0.009717, 0.2471), (-1.0, 0.009717, 0.2471), (1.0, 0.003881, 0.1007), (1.0, 0.003881, 0.1007), (-1.0, 0.02453, 0.1744), (1.0, 0.003881, 0.1007), (-1.0, 0.02453, 0.1744), (1.0, 0.003881, 0.1007), (-1.0, 0.02453, 0.1744), (-1.0, 0.02453, 0.1744), (1.0, 0.01968, -0.3839), (1.0, 0.01968, -0.3839), (-1.0, 0.04033, -0.3102), (1.0, 0.01968, -0.3839), (-1.0, 0.04033, -0.3102), (1.0, 0.01968, -0.3839), (-1.0, 0.04033, -0.3102), (-1.0, 0.04033, -0.3102), (1.0, 0.01962, -0.3882), (1.0, 0.01962, -0.3882), (1.0, 0.009872, 0.03256), (1.0, 0.009872, 0.03256), (-1.0, 0.03052, 0.1063), (1.0, 0.009872, 0.03256), (-1.0, 0.03052, 0.1063), (1.0, 0.009872, 0.03256), (-1.0, 0.03052, 0.1063), (-1.0, 0.03052, 0.1063), (1.0, 0.0196, -0.2659), (1.0, 0.0196, -0.2659), (-1.0, 0.04025, -0.1921), (1.0, 0.0196, -0.2659), (-1.0, 0.04025, -0.1921), (1.0, 0.0196, -0.2659), (-1.0, 0.04025, -0.1921), (-1.0, 0.04025, -0.1921), (1.0, 0.0146, -0.05354), (1.0, 0.0146, -0.05354), (-1.0, 0.03525, 0.02024), (1.0, 0.0146, -0.05354), (-1.0, 0.03525, 0.02024), (1.0, 0.0146, -0.05354), (-1.0, 0.03525, 0.02024), (-1.0, 0.03525, 0.02024), (1.0, 0.01789, -0.1543), (1.0, 0.01789, -0.1543), (-1.0, 0.03853, -0.08052), (1.0, 0.01789, -0.1543), (-1.0, 0.03853, -0.08052), (1.0, 0.01789, -0.1543), (-1.0, 0.03853, -0.08052), (-1.0, 0.03853, -0.08052), (-6.346, 0.004876, 34.49), (-6.343, 0.00482, 34.49), (-6.341, 0.004654, 34.49), (-6.338, 0.004384, 34.49), (-6.336, 0.004021, 34.49), (-6.335, 0.00358, 34.49), (-6.333, 0.003075, 34.49), (-6.333, 0.002528, 34.49), (-6.332, 0.001959, 34.49), (-6.333, 0.001391, 34.49), (-6.333, 0.0008435, 34.49), (-6.335, 0.0003393, 34.49), (-6.336, -0.0001026, 34.49), (-6.338, -0.0004653, 34.49), (-6.341, -0.0007347, 34.49), (-6.343, -0.0009007, 34.49), (-6.346, -0.0009567, 34.49), (-6.348, -0.0009007, 34.49), (-6.351, -0.0007347, 34.49), (-6.353, -0.0004653, 34.49), (-6.355, -0.0001026, 34.49), (-6.357, 0.0003393, 34.49), (-6.358, 0.0008435, 34.49), (-6.359, 0.001391, 34.49), (-6.359, 0.001959, 34.49), (-6.359, 0.002528, 34.49), (-6.358, 0.003075, 34.49), (-6.357, 0.00358, 34.49), (-6.355, 0.004021, 34.49), (-6.353, 0.004384, 34.49), (-6.351, 0.004654, 34.49), (-6.348, 0.00482, 34.49), (-6.346, 0.004876, 34.49), (-6.343, 0.00482, 34.49), (-6.341, 0.004654, 34.49), (-6.338, 0.004384, 34.49), (-6.336, 0.004021, 34.49), (-6.335, 0.00358, 34.49), (-6.333, 0.003075, 34.49), (-6.333, 0.002528, 34.49), (-6.332, 0.001959, 34.49), (-6.333, 0.001391, 34.49), (-6.333, 0.0008435, 34.49), (-6.335, 0.0003393, 34.49), (-6.336, -0.0001026, 34.49), (-6.338, -0.0004653, 34.49), (-6.341, -0.0007347, 34.49), (-6.343, -0.0009007, 34.49), (-6.346, -0.0009567, 34.49), (-6.348, -0.0009007, 34.49), (-6.351, -0.0007347, 34.49), (-6.353, -0.0004653, 34.49), (-6.355, -0.0001026, 34.49), (-6.357, 0.0003393, 34.49), (-6.358, 0.0008435, 34.49), (-6.359, 0.001391, 34.49), (-6.359, 0.001959, 34.49), (-6.359, 0.002528, 34.49), (-6.358, 0.003075, 34.49), (-6.357, 0.00358, 34.49), (-6.355, 0.004021, 34.49), (-6.353, 0.004384, 34.49), (-6.351, 0.004654, 34.49), (-6.348, 0.00482, 34.49)], [(96, 128), (537, 569)], [(0, 2, 3, 1), (2, 4, 5, 3), (4, 6, 7, 5), (6, 8, 9, 7), (8, 10, 11, 9), (10, 12, 13, 11), (12, 14, 15, 13), (14, 16, 17, 15), (16, 18, 19, 17), (18, 20, 21, 19), (20, 22, 23, 21), (22, 24, 25, 23), (24, 26, 27, 25), (26, 28, 29, 27), (28, 30, 31, 29), (30, 32, 33, 31), (32, 34, 35, 33), (34, 36, 37, 35), (36, 38, 39, 37), (38, 40, 41, 39), (40, 42, 43, 41), (42, 44, 45, 43), (44, 46, 47, 45), (46, 48, 49, 47), (48, 50, 51, 49), (50, 52, 53, 51), (52, 54, 55, 53), (54, 56, 57, 55), (56, 58, 59, 57), (58, 60, 61, 59), (3, 5, 7, 9, 11, 13, 15, 17, 19, 21, 23, 25, 27, 29, 31, 33, 35, 37, 39, 41, 43, 45, 47, 49, 51, 53, 55, 57, 59, 61, 63, 1), (60, 62, 63, 61), (62, 0, 1, 63), (0, 62, 60, 58, 56, 54, 52, 50, 48, 46, 44, 42, 40, 38, 36, 34, 32, 30, 28, 26, 24, 22, 20, 18, 16, 14, 12, 10, 8, 6, 4, 2), (64, 65, 67, 66), (66, 67, 69, 68), (68, 69, 71, 70), (70, 71, 73, 72), (72, 73, 75, 74), (74, 75, 77, 76), (76, 77, 79, 78), (78, 79, 81, 80), (80, 81, 83, 82), (82, 83, 85, 84), (84, 85, 87, 86), (86, 87, 89, 88), (88, 89, 91, 90), (90, 91, 93, 92), (92, 93, 95, 94), (94, 95, 97, 96), (96, 97, 99, 98), (98, 99, 101, 100), (100, 101, 103, 102), (102, 103, 105, 104), (104, 105, 107, 106), (106, 107, 109, 108), (108, 109, 111, 110), (110, 111, 113, 112), (112, 113, 115, 114), (114, 115, 117, 116), (116, 117, 119, 118), (118, 119, 121, 120), (120, 121, 123, 122), (122, 123, 125, 124), (67, 65, 127, 125, 123, 121, 119, 117, 115, 113, 111, 109, 107, 105, 103, 101, 99, 97, 95, 93, 91, 89, 87, 85, 83, 81, 79, 77, 75, 73, 71, 69), (124, 125, 127, 126), (126, 127, 65, 64), (64, 66, 68, 70, 72, 74, 76, 78, 80, 82, 84, 86, 88, 90, 92, 94, 96, 98, 100, 102, 104, 106, 108, 110, 112, 114, 116, 118, 120, 122, 124, 126), (137, 138, 132, 130), (138, 139, 136, 132), (139, 140, 134, 136), (140, 137, 130, 134), (130, 135, 129, 134), (134, 129, 950, 960, 976, 992, 984, 968, 948, 928, 912, 888, 1024, 1008, 1056, 1032, 1066, 1085, 131, 136), (132, 133, 1060, 1067, 1033, 1057, 1009, 1025, 889, 913, 929, 949, 969, 985, 993, 977, 961, 954, 135, 130), (135, 142, 141, 129), (136, 131, 133, 132), (142, 146, 145, 141), (131, 144, 143, 133), (133, 143, 142, 135, 954, 938, 921, 897, 905, 1017, 1001, 1049, 1041, 1075, 1103, 1083, 1111, 1129, 1145, 1153, 1137, 1119, 1090, 1060), (129, 141, 144, 131, 1085, 1084, 1115, 1133, 1149, 1141, 1125, 1107, 1079, 1099, 1071, 1037, 1045, 997, 1013, 901, 893, 917, 933, 950), (146, 150, 149, 145), (143, 147, 146, 142), (141, 145, 148, 144), (144, 148, 147, 143), (150, 154, 153, 149), (147, 151, 150, 146), (145, 149, 152, 148), (148, 152, 151, 147), (154, 158, 157, 153), (151, 155, 154, 150), (149, 153, 156, 152), (152, 156, 155, 151), (158, 162, 161, 157), (155, 159, 158, 154), (153, 157, 160, 156), (156, 160, 159, 155), (162, 166, 165, 161), (159, 163, 162, 158), (157, 161, 164, 160), (160, 164, 163, 159), (166, 170, 169, 165), (163, 167, 166, 162), (161, 165, 168, 164), (164, 168, 167, 163), (170, 174, 173, 169), (167, 171, 170, 166), (165, 169, 172, 168), (168, 172, 171, 167), (174, 178, 177, 173), (171, 175, 174, 170), (169, 173, 176, 172), (172, 176, 175, 171), (178, 182, 181, 177), (175, 179, 178, 174), (173, 177, 180, 176), (176, 180, 179, 175), (182, 186, 185, 181), (179, 183, 182, 178), (177, 181, 184, 180), (180, 184, 183, 179), (186, 190, 189, 185), (183, 187, 186, 182), (181, 185, 188, 184), (184, 188, 187, 183), (190, 194, 193, 189), (187, 191, 190, 186), (185, 189, 192, 188), (188, 192, 191, 187), (194, 198, 197, 193), (191, 195, 194, 190), (189, 193, 196, 192), (192, 196, 195, 191), (198, 202, 201, 197), (195, 199, 198, 194), (193, 197, 200, 196), (196, 200, 199, 195), (202, 206, 205, 201), (199, 203, 202, 198), (197, 201, 204, 200), (200, 204, 203, 199), (206, 210, 209, 205), (203, 207, 206, 202), (201, 205, 208, 204), (204, 208, 207, 203), (210, 214, 213, 209), (207, 211, 210, 206), (205, 209, 212, 208), (208, 212, 211, 207), (214, 218, 217, 213), (211, 215, 214, 210), (209, 213, 216, 212), (212, 216, 215, 211), (218, 222, 221, 217), (215, 219, 218, 214), (213, 217, 220, 216), (216, 220, 219, 215), (222, 226, 225, 221), (219, 223, 222, 218), (217, 221, 224, 220), (220, 224, 223, 219), (226, 230, 229, 225), (223, 227, 226, 222), (221, 225, 228, 224), (224, 228, 227, 223), (230, 234, 233, 229), (227, 231, 230, 226), (225, 229, 232, 228), (228, 232, 231, 227), (233, 234, 346, 345), (231, 235, 234, 230), (229, 233, 236, 232), (232, 236, 235, 231), (239, 237, 240, 246), (246, 240, 241, 247), (247, 241, 245, 248), (248, 245, 237, 239), (237, 245, 243, 238), (245, 241, 242, 1087, 1064, 1030, 1054, 1006, 1022, 886, 910, 926, 946, 966, 982, 990, 974, 958, 951, 243), (240, 237, 238, 952, 959, 975, 991, 983, 967, 947, 927, 911, 887, 1023, 1007, 1055, 1031, 1065, 1058, 244), (238, 243, 249, 250), (241, 240, 244, 242), (250, 249, 253, 254), (242, 244, 251, 252), (244, 1058, 1088, 1118, 1136, 1152, 1144, 1128, 1110, 1082, 1102, 1074, 1040, 1048, 1000, 1016, 904, 896, 920, 936, 952, 238, 250, 251), (243, 951, 935, 919, 895, 903, 1015, 999, 1047, 1039, 1073, 1101, 1081, 1109, 1127, 1143, 1151, 1135, 1117, 1086, 1087, 242, 252, 249), (254, 253, 257, 258), (251, 250, 254, 255), (249, 252, 256, 253), (252, 251, 255, 256), (258, 257, 261, 262), (255, 254, 258, 259), (253, 256, 260, 257), (256, 255, 259, 260), (262, 261, 265, 266), (259, 258, 262, 263), (257, 260, 264, 261), (260, 259, 263, 264), (266, 265, 269, 270), (263, 262, 266, 267), (261, 264, 268, 265), (264, 263, 267, 268), (270, 269, 273, 274), (267, 266, 270, 271), (265, 268, 272, 269), (268, 267, 271, 272), (274, 273, 277, 278), (271, 270, 274, 275), (269, 272, 276, 273), (272, 271, 275, 276), (278, 277, 281, 282), (275, 274, 278, 279), (273, 276, 280, 277), (276, 275, 279, 280), (282, 281, 285, 286), (279, 278, 282, 283), (277, 280, 284, 281), (280, 279, 283, 284), (286, 285, 289, 290), (283, 282, 286, 287), (281, 284, 288, 285), (284, 283, 287, 288), (290, 289, 293, 294), (287, 286, 290, 291), (285, 288, 292, 289), (288, 287, 291, 292), (294, 293, 297, 298), (291, 290, 294, 295), (289, 292, 296, 293), (292, 291, 295, 296), (298, 297, 301, 302), (295, 294, 298, 299), (293, 296, 300, 297), (296, 295, 299, 300), (302, 301, 305, 306), (299, 298, 302, 303), (297, 300, 304, 301), (300, 299, 303, 304), (306, 305, 309, 310), (303, 302, 306, 307), (301, 304, 308, 305), (304, 303, 307, 308), (310, 309, 313, 314), (307, 306, 310, 311), (305, 308, 312, 309), (308, 307, 311, 312), (314, 313, 317, 318), (311, 310, 314, 315), (309, 312, 316, 313), (312, 311, 315, 316), (318, 317, 321, 322), (315, 314, 318, 319), (313, 316, 320, 317), (316, 315, 319, 320), (322, 321, 325, 326), (319, 318, 322, 323), (317, 320, 324, 321), (320, 319, 323, 324), (326, 325, 329, 330), (323, 322, 326, 327), (321, 324, 328, 325), (324, 323, 327, 328), (330, 329, 333, 334), (327, 326, 330, 331), (325, 328, 332, 329), (328, 327, 331, 332), (334, 333, 337, 338), (331, 330, 334, 335), (329, 332, 336, 333), (332, 331, 335, 336), (338, 337, 341, 342), (335, 334, 338, 339), (333, 336, 340, 337), (336, 335, 339, 340), (342, 341, 349, 350), (339, 338, 342, 343), (337, 340, 344, 341), (340, 339, 343, 344), (137, 140, 248, 239), (140, 139, 247, 248), (139, 138, 246, 247), (138, 137, 239, 246), (345, 346, 354, 353), (350, 349, 357, 358), (343, 342, 350, 351), (234, 235, 347, 346), (341, 344, 352, 349), (236, 233, 345, 348), (344, 343, 351, 352), (235, 236, 348, 347), (353, 354, 362, 361), (358, 357, 365, 366), (351, 350, 358, 359), (346, 347, 355, 354), (349, 352, 360, 357), (348, 345, 353, 356), (352, 351, 359, 360), (347, 348, 356, 355), (361, 362, 370, 369), (366, 365, 373, 374), (359, 358, 366, 367), (354, 355, 363, 362), (357, 360, 368, 365), (356, 353, 361, 364), (360, 359, 367, 368), (355, 356, 364, 363), (369, 370, 378, 377), (374, 373, 381, 382), (367, 366, 374, 375), (362, 363, 371, 370), (365, 368, 376, 373), (364, 361, 369, 372), (368, 367, 375, 376), (363, 364, 372, 371), (377, 378, 386, 385), (382, 381, 389, 390), (375, 374, 382, 383), (370, 371, 379, 378), (373, 376, 384, 381), (372, 369, 377, 380), (376, 375, 383, 384), (371, 372, 380, 379), (385, 386, 394, 393), (390, 389, 397, 398), (383, 382, 390, 391), (378, 379, 387, 386), (381, 384, 392, 389), (380, 377, 385, 388), (384, 383, 391, 392), (379, 380, 388, 387), (393, 394, 402, 401), (398, 397, 405, 406), (391, 390, 398, 399), (386, 387, 395, 394), (389, 392, 400, 397), (388, 385, 393, 396), (392, 391, 399, 400), (387, 388, 396, 395), (401, 402, 410, 409), (406, 405, 413, 414), (399, 398, 406, 407), (394, 395, 403, 402), (397, 400, 408, 405), (396, 393, 401, 404), (400, 399, 407, 408), (395, 396, 404, 403), (409, 410, 418, 417), (414, 413, 421, 422), (407, 406, 414, 415), (402, 403, 411, 410), (405, 408, 416, 413), (404, 401, 409, 412), (408, 407, 415, 416), (403, 404, 412, 411), (417, 418, 426, 425), (422, 421, 429, 430), (415, 414, 422, 423), (410, 411, 419, 418), (413, 416, 424, 421), (412, 409, 417, 420), (416, 415, 423, 424), (411, 412, 420, 419), (425, 426, 434, 433), (430, 429, 437, 438), (423, 422, 430, 431), (418, 419, 427, 426), (421, 424, 432, 429), (420, 417, 425, 428), (424, 423, 431, 432), (419, 420, 428, 427), (436, 433, 434, 435), (440, 439, 438, 437), (431, 430, 438, 439), (426, 427, 435, 434), (429, 432, 440, 437), (428, 425, 433, 436), (432, 431, 439, 440), (427, 428, 436, 435), (441, 442, 444, 443), (443, 444, 446, 445), (445, 446, 448, 447), (447, 448, 450, 449), (449, 450, 452, 451), (451, 452, 454, 453), (453, 454, 456, 455), (455, 456, 458, 457), (457, 458, 460, 459), (459, 460, 462, 461), (461, 462, 464, 463), (463, 464, 466, 465), (465, 466, 468, 467), (467, 468, 470, 469), (469, 470, 472, 471), (471, 472, 474, 473), (473, 474, 476, 475), (475, 476, 478, 477), (477, 478, 480, 479), (479, 480, 482, 481), (481, 482, 484, 483), (483, 484, 486, 485), (485, 486, 488, 487), (487, 488, 490, 489), (489, 490, 492, 491), (491, 492, 494, 493), (493, 494, 496, 495), (495, 496, 498, 497), (497, 498, 500, 499), (499, 500, 502, 501), (444, 442, 504, 502, 500, 498, 496, 494, 492, 490, 488, 486, 484, 482, 480, 478, 476, 474, 472, 470, 468, 466, 464, 462, 460, 458, 456, 454, 452, 450, 448, 446), (501, 502, 504, 503), (503, 504, 442, 441), (497, 499, 1183, 1182), (505, 507, 508, 506), (507, 509, 510, 508), (509, 511, 512, 510), (511, 513, 514, 512), (513, 515, 516, 514), (515, 517, 518, 516), (517, 519, 520, 518), (519, 521, 522, 520), (521, 523, 524, 522), (523, 525, 526, 524), (525, 527, 528, 526), (527, 529, 530, 528), (529, 531, 532, 530), (531, 533, 534, 532), (533, 535, 536, 534), (535, 537, 538, 536), (537, 539, 540, 538), (539, 541, 542, 540), (541, 543, 544, 542), (543, 545, 546, 544), (545, 547, 548, 546), (547, 549, 550, 548), (549, 551, 552, 550), (551, 553, 554, 552), (553, 555, 556, 554), (555, 557, 558, 556), (557, 559, 560, 558), (559, 561, 562, 560), (561, 563, 564, 562), (563, 565, 566, 564), (508, 510, 512, 514, 516, 518, 520, 522, 524, 526, 528, 530, 532, 534, 536, 538, 540, 542, 544, 546, 548, 550, 552, 554, 556, 558, 560, 562, 564, 566, 568, 506), (565, 567, 568, 566), (567, 505, 506, 568), (465, 467, 1167, 1166), (578, 571, 573, 579), (579, 573, 577, 580), (580, 577, 575, 581), (581, 575, 571, 578), (571, 575, 570, 576), (575, 577, 572, 570), (573, 571, 576, 574), (576, 570, 582, 583), (577, 573, 574, 572), (583, 582, 586, 587), (572, 574, 584, 585), (574, 576, 583, 932, 916, 892, 900, 1012, 996, 1044, 1036, 1070, 1098, 1078, 1106, 1124, 1140, 1148, 1132, 1114, 1094, 584), (570, 572, 585, 1121, 1113, 1131, 1147, 1139, 1123, 1105, 1077, 1097, 1069, 1035, 1043, 995, 1011, 899, 891, 915, 931, 582), (587, 586, 590, 591), (584, 1094, 1089, 1059, 1026, 1050, 1002, 1018, 882, 906, 922, 942, 962, 978, 986, 970, 953, 937, 932, 583, 587, 588), (582, 931, 940, 956, 973, 989, 981, 965, 945, 925, 909, 885, 1021, 1004, 1052, 1028, 1062, 1092, 1121, 585, 589, 586), (585, 584, 588, 589), (591, 590, 594, 595), (588, 587, 591, 592), (586, 589, 593, 590), (589, 588, 592, 593), (595, 594, 598, 599), (592, 591, 595, 596), (590, 593, 597, 594), (593, 592, 596, 597), (599, 598, 602, 603), (596, 595, 599, 600), (594, 597, 601, 598), (597, 596, 600, 601), (603, 602, 606, 607), (600, 599, 603, 604), (598, 601, 605, 602), (601, 600, 604, 605), (607, 606, 610, 611), (604, 603, 607, 608), (602, 605, 609, 606), (605, 604, 608, 609), (611, 610, 614, 615), (608, 607, 611, 612), (606, 609, 613, 610), (609, 608, 612, 613), (615, 614, 618, 619), (612, 611, 615, 616), (610, 613, 617, 614), (613, 612, 616, 617), (619, 618, 622, 623), (616, 615, 619, 620), (614, 617, 621, 618), (617, 616, 620, 621), (623, 622, 626, 627), (620, 619, 623, 624), (618, 621, 625, 622), (621, 620, 624, 625), (627, 626, 630, 631), (624, 623, 627, 628), (622, 625, 629, 626), (625, 624, 628, 629), (631, 630, 634, 635), (628, 627, 631, 632), (626, 629, 633, 630), (629, 628, 632, 633), (635, 634, 638, 639), (632, 631, 635, 636), (630, 633, 637, 634), (633, 632, 636, 637), (639, 638, 642, 643), (636, 635, 639, 640), (634, 637, 641, 638), (637, 636, 640, 641), (643, 642, 646, 647), (640, 639, 643, 644), (638, 641, 645, 642), (641, 640, 644, 645), (647, 646, 650, 651), (644, 643, 647, 648), (642, 645, 649, 646), (645, 644, 648, 649), (651, 650, 654, 655), (648, 647, 651, 652), (646, 649, 653, 650), (649, 648, 652, 653), (655, 654, 658, 659), (652, 651, 655, 656), (650, 653, 657, 654), (653, 652, 656, 657), (659, 658, 662, 663), (656, 655, 659, 660), (654, 657, 661, 658), (657, 656, 660, 661), (663, 662, 666, 667), (660, 659, 663, 664), (658, 661, 665, 662), (661, 660, 664, 665), (667, 666, 670, 671), (664, 663, 667, 668), (662, 665, 669, 666), (665, 664, 668, 669), (671, 670, 674, 675), (668, 667, 671, 672), (666, 669, 673, 670), (669, 668, 672, 673), (674, 786, 787, 675), (672, 671, 675, 676), (670, 673, 677, 674), (673, 672, 676, 677), (680, 687, 681, 678), (687, 688, 682, 681), (688, 689, 686, 682), (689, 680, 678, 686), (678, 679, 684, 686), (686, 684, 683, 682), (681, 685, 679, 678), (679, 691, 690, 684), (682, 683, 685, 681), (691, 695, 694, 690), (683, 693, 692, 685), (685, 692, 1095, 1116, 1134, 1150, 1142, 1126, 1108, 1080, 1100, 1072, 1038, 1046, 998, 1014, 902, 894, 918, 934, 691, 679), (684, 690, 930, 914, 890, 898, 1010, 994, 1042, 1034, 1068, 1096, 1076, 1104, 1122, 1138, 1146, 1130, 1112, 1120, 693, 683), (695, 699, 698, 694), (692, 696, 695, 691, 934, 941, 957, 972, 988, 980, 964, 944, 924, 908, 884, 1020, 1005, 1053, 1029, 1063, 1093, 1095), (690, 694, 697, 693, 1120, 1091, 1061, 1027, 1051, 1003, 1019, 883, 907, 923, 943, 963, 979, 987, 971, 955, 939, 930), (693, 697, 696, 692), (699, 703, 702, 698), (696, 700, 699, 695), (694, 698, 701, 697), (697, 701, 700, 696), (703, 707, 706, 702), (700, 704, 703, 699), (698, 702, 705, 701), (701, 705, 704, 700), (707, 711, 710, 706), (704, 708, 707, 703), (702, 706, 709, 705), (705, 709, 708, 704), (711, 715, 714, 710), (708, 712, 711, 707), (706, 710, 713, 709), (709, 713, 712, 708), (715, 719, 718, 714), (712, 716, 715, 711), (710, 714, 717, 713), (713, 717, 716, 712), (719, 723, 722, 718), (716, 720, 719, 715), (714, 718, 721, 717), (717, 721, 720, 716), (723, 727, 726, 722), (720, 724, 723, 719), (718, 722, 725, 721), (721, 725, 724, 720), (727, 731, 730, 726), (724, 728, 727, 723), (722, 726, 729, 725), (725, 729, 728, 724), (731, 735, 734, 730), (728, 732, 731, 727), (726, 730, 733, 729), (729, 733, 732, 728), (735, 739, 738, 734), (732, 736, 735, 731), (730, 734, 737, 733), (733, 737, 736, 732), (739, 743, 742, 738), (736, 740, 739, 735), (734, 738, 741, 737), (737, 741, 740, 736), (743, 747, 746, 742), (740, 744, 743, 739), (738, 742, 745, 741), (741, 745, 744, 740), (747, 751, 750, 746), (744, 748, 747, 743), (742, 746, 749, 745), (745, 749, 748, 744), (751, 755, 754, 750), (748, 752, 751, 747), (746, 750, 753, 749), (749, 753, 752, 748), (755, 759, 758, 754), (752, 756, 755, 751), (750, 754, 757, 753), (753, 757, 756, 752), (759, 763, 762, 758), (756, 760, 759, 755), (754, 758, 761, 757), (757, 761, 760, 756), (763, 767, 766, 762), (760, 764, 763, 759), (758, 762, 765, 761), (761, 765, 764, 760), (767, 771, 770, 766), (764, 768, 767, 763), (762, 766, 769, 765), (765, 769, 768, 764), (771, 775, 774, 770), (768, 772, 771, 767), (766, 770, 773, 769), (769, 773, 772, 768), (775, 779, 778, 774), (772, 776, 775, 771), (770, 774, 777, 773), (773, 777, 776, 772), (779, 783, 782, 778), (776, 780, 779, 775), (774, 778, 781, 777), (777, 781, 780, 776), (783, 791, 790, 782), (780, 784, 783, 779), (778, 782, 785, 781), (781, 785, 784, 780), (578, 680, 689, 581), (581, 689, 688, 580), (580, 688, 687, 579), (579, 687, 680, 578), (786, 794, 795, 787), (791, 799, 798, 790), (784, 792, 791, 783), (675, 787, 788, 676), (782, 790, 793, 785), (677, 789, 786, 674), (785, 793, 792, 784), (676, 788, 789, 677), (794, 802, 803, 795), (799, 807, 806, 798), (792, 800, 799, 791), (787, 795, 796, 788), (790, 798, 801, 793), (789, 797, 794, 786), (793, 801, 800, 792), (788, 796, 797, 789), (802, 810, 811, 803), (807, 815, 814, 806), (800, 808, 807, 799), (795, 803, 804, 796), (798, 806, 809, 801), (797, 805, 802, 794), (801, 809, 808, 800), (796, 804, 805, 797), (810, 818, 819, 811), (815, 823, 822, 814), (808, 816, 815, 807), (803, 811, 812, 804), (806, 814, 817, 809), (805, 813, 810, 802), (809, 817, 816, 808), (804, 812, 813, 805), (818, 826, 827, 819), (823, 831, 830, 822), (816, 824, 823, 815), (811, 819, 820, 812), (814, 822, 825, 817), (813, 821, 818, 810), (817, 825, 824, 816), (812, 820, 821, 813), (826, 834, 835, 827), (831, 839, 838, 830), (824, 832, 831, 823), (819, 827, 828, 820), (822, 830, 833, 825), (821, 829, 826, 818), (825, 833, 832, 824), (820, 828, 829, 821), (834, 842, 843, 835), (839, 847, 846, 838), (832, 840, 839, 831), (827, 835, 836, 828), (830, 838, 841, 833), (829, 837, 834, 826), (833, 841, 840, 832), (828, 836, 837, 829), (842, 850, 851, 843), (847, 855, 854, 846), (840, 848, 847, 839), (835, 843, 844, 836), (838, 846, 849, 841), (837, 845, 842, 834), (841, 849, 848, 840), (836, 844, 845, 837), (850, 858, 859, 851), (855, 863, 862, 854), (848, 856, 855, 847), (843, 851, 852, 844), (846, 854, 857, 849), (845, 853, 850, 842), (849, 857, 856, 848), (844, 852, 853, 845), (858, 866, 867, 859), (863, 871, 870, 862), (856, 864, 863, 855), (851, 859, 860, 852), (854, 862, 865, 857), (853, 861, 858, 850), (857, 865, 864, 856), (852, 860, 861, 853), (866, 874, 875, 867), (871, 879, 878, 870), (864, 872, 871, 863), (859, 867, 868, 860), (862, 870, 873, 865), (861, 869, 866, 858), (865, 873, 872, 864), (860, 868, 869, 861), (877, 876, 875, 874), (881, 878, 879, 880), (872, 880, 879, 871), (867, 875, 876, 868), (870, 878, 881, 873), (869, 877, 874, 866), (873, 881, 880, 872), (868, 876, 877, 869), (1154, 1155, 1156, 1157, 1158, 1159, 1160, 1161, 1162, 1163, 1164, 1165, 1166, 1167, 1168, 1169, 1170, 1171, 1172, 1173, 1174, 1175, 1176, 1177, 1178, 1179, 1180, 1181, 1182, 1183, 1184, 1185), (1186, 1217, 1216, 1215, 1214, 1213, 1212, 1211, 1210, 1209, 1208, 1207, 1206, 1205, 1204, 1203, 1202, 1201, 1200, 1199, 1198, 1197, 1196, 1195, 1194, 1193, 1192, 1191, 1190, 1189, 1188, 1187), (531, 529, 1198, 1199), (563, 561, 1214, 1215), (451, 453, 1160, 1159), (483, 485, 1176, 1175), (517, 515, 1191, 1192), (549, 547, 1207, 1208), (469, 471, 1169, 1168), (501, 503, 1185, 1184), (535, 533, 1200, 1201), (567, 565, 1216, 1217), (455, 457, 1162, 1161), (487, 489, 1178, 1177), (521, 519, 1193, 1194), (553, 551, 1209, 1210), (473, 475, 1171, 1170), (539, 537, 1202, 1203), (459, 461, 1164, 1163), (491, 493, 1180, 1179), (525, 523, 1195, 1196), (557, 555, 1211, 1212), (445, 447, 1157, 1156), (477, 479, 1173, 1172), (511, 509, 1188, 1189), (543, 541, 1204, 1205), (463, 465, 1166, 1165), (495, 497, 1182, 1181), (529, 527, 1197, 1198), (561, 559, 1213, 1214), (449, 451, 1159, 1158), (481, 483, 1175, 1174), (515, 513, 1190, 1191), (547, 545, 1206, 1207), (467, 469, 1168, 1167), (499, 501, 1184, 1183), (533, 531, 1199, 1200), (565, 563, 1215, 1216), (453, 455, 1161, 1160), (485, 487, 1177, 1176), (519, 517, 1192, 1193), (551, 549, 1208, 1209), (471, 473, 1170, 1169), (503, 441, 1154, 1185), (537, 535, 1201, 1202), (505, 567, 1217, 1186), (441, 443, 1155, 1154), (507, 505, 1186, 1187), (457, 459, 1163, 1162), (489, 491, 1179, 1178), (523, 521, 1194, 1195), (555, 553, 1210, 1211), (443, 445, 1156, 1155), (475, 477, 1172, 1171), (509, 507, 1187, 1188), (541, 539, 1203, 1204), (461, 463, 1165, 1164), (493, 495, 1181, 1180), (527, 525, 1196, 1197), (559, 557, 1212, 1213), (447, 449, 1158, 1157), (479, 481, 1174, 1173), (513, 511, 1189, 1190), (545, 543, 1205, 1206)])
me_cube_001.polygons.foreach_set('use_smooth', [True] * 820)
me_cube_001.polygons.foreach_set('material_index', [1, 1, 1, 1, 1, 1, 1, 1, 1, 1, 1, 1, 1, 1, 1, 1, 1, 1, 1, 1, 1, 1, 1, 1, 1, 1, 1, 1, 1, 1, 1, 1, 1, 1, 1, 1, 1, 1, 1, 1, 1, 1, 1, 1, 1, 1, 1, 1, 1, 1, 1, 1, 1, 1, 1, 1, 1, 1, 1, 1, 1, 1, 1, 1, 1, 1, 1, 1, 0, 0, 0, 0, 2, 2, 2, 2, 2, 0, 2, 2, 2, 0, 0, 0, 0, 0, 0, 0, 0, 0, 0, 0, 0, 1, 0, 0, 0, 1, 1, 1, 1, 1, 1, 1, 1, 1, 1, 1, 1, 1, 1, 1, 1, 1, 1, 1, 1, 1, 1, 1, 1, 1, 1, 1, 1, 1, 1, 1, 1, 1, 1, 1, 1, 1, 1, 1, 1, 1, 1, 1, 1, 1, 1, 1, 1, 1, 1, 1, 1, 1, 1, 1, 1, 1, 1, 1, 1, 1, 1, 1, 1, 1, 1, 1, 1, 1, 1, 1, 1, 1, 1, 1, 1, 0, 0, 0, 0, 2, 2, 2, 2, 2, 0, 2, 2, 2, 0, 0, 0, 0, 0, 0, 0, 0, 0, 0, 0, 0, 1, 0, 0, 0, 1, 1, 1, 1, 1, 1, 1, 1, 1, 1, 1, 1, 1, 1, 1, 1, 1, 1, 1, 1, 1, 1, 1, 1, 1, 1, 1, 1, 1, 1, 1, 1, 1, 1, 1, 1, 1, 1, 1, 1, 1, 1, 1, 1, 1, 1, 1, 1, 1, 1, 1, 1, 1, 1, 1, 1, 1, 1, 1, 1, 1, 1, 1, 1, 1, 1, 1, 1, 1, 1, 1, 1, 1, 1, 1, 1, 0, 0, 0, 0, 1, 1, 1, 1, 1, 1, 1, 1, 1, 1, 1, 1, 1, 1, 1, 1, 1, 1, 1, 1, 1, 1, 1, 1, 1, 1, 1, 1, 1, 1, 1, 1, 1, 1, 1, 1, 1, 1, 1, 1, 1, 1, 1, 1, 1, 1, 1, 1, 1, 1, 1, 1, 1, 1, 1, 1, 1, 1, 1, 1, 1, 1, 1, 1, 1, 1, 1, 1, 1, 1, 1, 1, 1, 1, 1, 1, 1, 1, 1, 1, 1, 1, 1, 1, 1, 1, 1, 1, 0, 0, 1, 1, 1, 1, 1, 1, 1, 1, 1, 1, 1, 1, 1, 1, 1, 1, 1, 1, 1, 1, 1, 1, 1, 1, 1, 1, 1, 1, 1, 1, 1, 1, 1, 1, 1, 1, 1, 1, 1, 1, 1, 1, 1, 1, 1, 1, 1, 1, 1, 1, 1, 1, 1, 1, 1, 1, 1, 1, 1, 1, 1, 1, 1, 1, 1, 1, 1, 1, 1, 1, 1, 1, 1, 1, 0, 0, 0, 0, 0, 0, 0, 2, 0, 2, 2, 2, 2, 0, 2, 2, 2, 0, 0, 0, 0, 0, 0, 0, 0, 1, 0, 0, 0, 1, 1, 1, 1, 1, 1, 1, 1, 1, 1, 1, 1, 1, 1, 1, 1, 1, 1, 1, 1, 1, 1, 1, 1, 1, 1, 1, 1, 1, 1, 1, 1, 1, 1, 1, 1, 1, 1, 1, 1, 1, 1, 1, 1, 1, 1, 1, 1, 1, 1, 1, 1, 1, 1, 1, 1, 1, 1, 1, 1, 1, 1, 1, 1, 1, 1, 1, 1, 1, 1, 1, 1, 1, 1, 1, 1, 0, 0, 0, 0, 0, 0, 0, 2, 0, 2, 2, 2, 2, 0, 2, 2, 2, 0, 0, 0, 0, 0, 0, 0, 0, 1, 0, 0, 0, 1, 1, 1, 1, 1, 1, 1, 1, 1, 1, 1, 1, 1, 1, 1, 1, 1, 1, 1, 1, 1, 1, 1, 1, 1, 1, 1, 1, 1, 1, 1, 1, 1, 1, 1, 1, 1, 1, 1, 1, 1, 1, 1, 1, 1, 1, 1, 1, 1, 1, 1, 1, 1, 1, 1, 1, 1, 1, 1, 1, 1, 1, 1, 1, 1, 1, 1, 1, 1, 1, 1, 1, 1, 1, 1, 1, 0, 0, 0, 0, 1, 1, 1, 1, 1, 1, 1, 1, 1, 1, 1, 1, 1, 1, 1, 1, 1, 1, 1, 1, 1, 1, 1, 1, 1, 1, 1, 1, 1, 1, 1, 1, 1, 1, 1, 1, 1, 1, 1, 1, 1, 1, 1, 1, 1, 1, 1, 1, 1, 1, 1, 1, 1, 1, 1, 1, 1, 1, 1, 1, 1, 1, 1, 1, 1, 1, 1, 1, 1, 1, 1, 1, 1, 1, 1, 1, 1, 1, 1, 1, 1, 1, 1, 1, 1, 1, 1, 1, 0, 0, 1, 1, 1, 1, 1, 1, 1, 1, 1, 1, 1, 1, 1, 1, 1, 1, 1, 1, 1, 1, 1, 1, 1, 1, 1, 1, 1, 1, 1, 1, 1, 1, 1, 1, 1, 1, 1, 1, 1, 1, 1, 1, 1, 1, 1, 1, 1, 1, 1, 1, 1, 1, 1, 1, 1, 1, 1, 1, 1, 1, 1, 1, 1, 1, 1, 1, 1, 1, 1, 1])
me_cube_001.materials.append(mat_material)
me_cube_001.materials.append(mat_material_001)
me_cube_001.materials.append(mat_material_002)
me_cube_001.use_remesh_preserve_volume = False
me_cube_001.use_remesh_preserve_attributes = False
me_cube_001.use_mirror_vertex_groups = False
me_cube_001.update()

# ---- objects
ob_cylinder_001 = bpy.data.objects.new('Cylinder.001', me_cylinder_004)
ob_cube = bpy.data.objects.new('Cube', me_cube_001)

# ---- transforms, parenting, visibility, modifiers, constraints
ob_cylinder_001.location = (1.94, -5.049, 0.6852)
ob_cylinder_001.rotation_euler = (1.499, 0.01222, 1.606)
ob_cylinder_001.scale = (0.08012, -0.0618, 0.3109)
ob_cylinder_001.lineart.crease_threshold = 0.0
ob_cube.location = (-0.05287, -5.144, 0.6053)
ob_cube.rotation_euler = (0.0, 0.0, 0.1326)
ob_cube.scale = (0.22, 1.0, 0.1085)
ob_cube.lineart.crease_threshold = 0.0

# ---- collection membership
col_collection_1.objects.link(ob_cylinder_001)
col_collection_1.objects.link(ob_cube)

# ---- scene / render settings (as saved in the file)
scene.frame_start = 1; scene.frame_end = 250; scene.frame_set(1)
scene.render.engine = 'CYCLES'
scene.render.image_settings.color_mode = 'RGB'
scene.render.resolution_percentage = 50
scene.render.dither_intensity = 0.0
scene.render.use_overwrite = False
scene.cycles.use_denoising = False
scene.cycles.samples = 128
scene.cycles.sampling_pattern = 'TABULATED_SOBOL'
scene.cycles.light_sampling_threshold = 0.0
scene.cycles.use_adaptive_sampling = False
scene.cycles.use_light_tree = False
scene.cycles.blur_glossy = 0.0
scene.cycles.sample_clamp_indirect = 0.0
scene.view_settings.view_transform = 'Standard'
bpy.context.view_layer.update()

# ---- added for rendering (the .blend has no active camera and no usable light): camera, sun
cam_auto = bpy.data.cameras.new('AutoCamera')
cam_auto.lens = 50.0
cam_auto.sensor_width = 36.0
cam_auto.clip_end = 1000.0
ob_auto_camera = bpy.data.objects.new('AutoCamera', cam_auto)
scene.collection.objects.link(ob_auto_camera)
ob_auto_camera.location = (12.3091, -21.5009, 11.4971)
ob_auto_camera.rotation_euler = (1.09748, -7.21219e-08, 0.694738)
scene.camera = ob_auto_camera
light_auto_sun = bpy.data.lights.new('AutoSun', 'SUN')
light_auto_sun.energy = 3.0
light_auto_sun.angle = 0.0523599
ob_auto_sun = bpy.data.objects.new('AutoSun', light_auto_sun)
scene.collection.objects.link(ob_auto_sun)
ob_auto_sun.rotation_euler = (0.872665, 0.174533, 0.523599)
bpy.context.view_layer.update()
